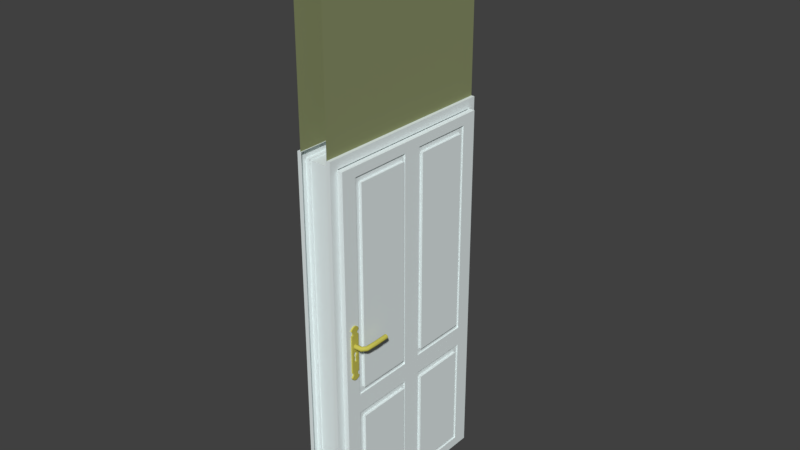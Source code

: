 # Source: mod_Wand_mit_Tuer.blend  (saved by Blender 2.79.0; exported with 4.5.12 LTS)
import bpy
from mathutils import Matrix  # noqa: F401  (used for matrix-valued properties, if any)

bpy.ops.wm.read_factory_settings(use_empty=True)
scene = bpy.context.scene
scene.name = 'Scene'

# ---- collections
col_collection_1 = bpy.data.collections.new('Collection 1'); scene.collection.children.link(col_collection_1)

# ---- materials (node trees are filled in below, after node groups)
mat_material_005 = bpy.data.materials.new('Material.005')
mat_material_005.alpha_threshold = 0.0
mat_material_005.use_transparent_shadow = False
mat_material_005.diffuse_color = (0.2575, 0.2883, 0.141, 1.0)
mat_material_005.roughness = 0.5
mat_material_004 = bpy.data.materials.new('Material.004')
mat_material_004.alpha_threshold = 0.0
mat_material_004.use_transparent_shadow = False
mat_material_004.diffuse_color = (0.7795, 0.855, 0.855, 1.0)
mat_material_004.roughness = 0.5
mat_material_003 = bpy.data.materials.new('Material.003')
mat_material_003.alpha_threshold = 0.0
mat_material_003.use_transparent_shadow = False
mat_material_003.diffuse_color = (0.5705, 0.5318, 0.0972, 1.0)
mat_material_003.roughness = 0.5

# ---- node groups
ng_auto_smooth = bpy.data.node_groups.new('Auto Smooth', 'GeometryNodeTree')
_s = ng_auto_smooth.interface.new_socket(name='Geometry', in_out='OUTPUT', socket_type='NodeSocketGeometry')
_s = ng_auto_smooth.interface.new_socket(name='Geometry', in_out='INPUT', socket_type='NodeSocketGeometry')
_s = ng_auto_smooth.interface.new_socket(name='Angle', in_out='INPUT', socket_type='NodeSocketFloat')
_s.subtype = 'ANGLE'
_s.min_value = 0.0
_s.max_value = 3.142
ng_auto_smooth.is_modifier = True
_N = ng_auto_smooth.nodes; _L = ng_auto_smooth.links
n0 = _N.new('NodeGroupOutput'); n0.name = 'Group Output'; n0.location = (480, -100)
n1 = _N.new('NodeGroupInput'); n1.name = 'Group Input'; n1.location = (-420, -300)
n2 = _N.new('NodeGroupInput'); n2.name = 'Group Input.001'; n2.location = (-60, -100)
n3 = _N.new('GeometryNodeSetShadeSmooth'); n3.name = 'Set Shade Smooth'; n3.location = (120, -100)
n3.domain = 'EDGE'
n4 = _N.new('GeometryNodeSetShadeSmooth'); n4.name = 'Set Shade Smooth.001'; n4.location = (300, -100)
n5 = _N.new('GeometryNodeInputMeshEdgeAngle'); n5.name = 'Edge Angle'; n5.location = (-420, -220)
n6 = _N.new('GeometryNodeInputEdgeSmooth'); n6.name = 'Is Edge Smooth'; n6.location = (-60, -160)
n7 = _N.new('GeometryNodeInputShadeSmooth'); n7.name = 'Is Face Smooth'; n7.location = (-240, -340)
n8 = _N.new('FunctionNodeBooleanMath'); n8.name = 'Boolean Math'; n8.location = (-60, -220)
n9 = _N.new('FunctionNodeCompare'); n9.name = 'Compare'; n9.location = (-240, -180)
n9.operation = 'LESS_EQUAL'
_L.new(n5.outputs[0], n9.inputs[0])
_L.new(n4.outputs[0], n0.inputs[0])
_L.new(n1.outputs[1], n9.inputs[1])
_L.new(n9.outputs[0], n8.inputs[0])
_L.new(n7.outputs[0], n8.inputs[1])
_L.new(n2.outputs[0], n3.inputs[0])
_L.new(n6.outputs[0], n3.inputs[1])
_L.new(n3.outputs[0], n4.inputs[0])
_L.new(n8.outputs[0], n3.inputs[2])
n0.is_active_output = True

# ---- material node trees

# ---- world
world_world = bpy.data.worlds.new('World'); scene.world = world_world
world_world.color = (0.05088, 0.05088, 0.05088)
world_world.use_sun_shadow = False
world_world.sun_shadow_jitter_overblur = 0.0
world_world.cycles.sampling_method = 'MANUAL'

# ---- meshes
me_fensterrahmen_003 = bpy.data.meshes.new('Fensterrahmen.003')
me_fensterrahmen_003.from_pydata([(-0.075, 2.0, -1.431e-05), (-0.075, 2.0, -1.0), (0.075, 2.0, -1.431e-05), (0.075, 2.0, -1.0), (-0.075, 3.0, -9.239e-06), (-0.075, 3.0, -1.0), (0.075, 3.0, -1.0), (0.075, 3.0, -9.239e-06), (0.0925, -3.427e-07, -0.04762), (0.0925, 1.951, -0.04763), (0.0925, -6.854e-06, -0.9524), (0.0925, 1.951, -0.9524), (0.0925, 2.0, -1.431e-05), (0.0925, 2.0, -1.0), (0.0925, -3.411e-13, 1.235e-18), (0.0925, -7.196e-06, -1.0), (0.07246, 1.951, -0.9524), (0.07246, -3.427e-07, -0.04762), (0.07246, -6.854e-06, -0.9524), (0.07246, 1.951, -0.04763), (0.07246, -6.771e-06, -0.941), (0.07246, 1.943, -0.05571), (0.07246, 1.943, -0.9443), (0.07246, -4.249e-07, -0.05905), (-0.0925, -3.427e-07, -0.04762), (-0.0925, 1.951, -0.04763), (-0.0925, -6.854e-06, -0.9524), (-0.0925, 1.951, -0.9524), (-0.0925, 2.0, -1.431e-05), (-0.0925, 2.0, -1.0), (-0.0925, -3.411e-13, 1.235e-18), (-0.0925, -7.196e-06, -1.0), (-0.07246, 1.951, -0.9524), (-0.07246, -3.427e-07, -0.04762), (-0.07246, -6.854e-06, -0.9524), (-0.07246, 1.951, -0.04763), (-0.07246, -6.771e-06, -0.941), (-0.07246, 1.943, -0.05571), (-0.07246, 1.943, -0.9443), (-0.07246, -4.249e-07, -0.05905), (-0.0705, 2.0, -1.431e-05), (-0.0705, 2.0, -1.0), (-0.0705, -3.411e-13, 1.235e-18), (-0.0705, -7.196e-06, -1.0), (0.0705, 2.0, -1.431e-05), (0.0705, 2.0, -1.0), (0.0705, -3.411e-13, 1.235e-18), (0.0705, -7.196e-06, -1.0), (0.1002, 1.76, -0.9868), (0.1059, 1.76, -0.9825), (0.1037, 1.76, -0.9754), (0.09663, 1.76, -0.9754), (0.09445, 1.76, -0.9825), (0.1002, 1.8, -0.9868), (0.1059, 1.8, -0.9825), (0.1037, 1.8, -0.9754), (0.09663, 1.8, -0.9754), (0.09445, 1.8, -0.9825), (0.1002, 0.2153, -0.9868), (0.1059, 0.2153, -0.9825), (0.1037, 0.2153, -0.9754), (0.09663, 0.2153, -0.9754), (0.09445, 0.2153, -0.9825), (0.1002, 0.1753, -0.9868), (0.1059, 0.1753, -0.9825), (0.1037, 0.1753, -0.9754), (0.09663, 0.1753, -0.9754), (0.09445, 0.1753, -0.9825)], [], [(2, 3, 6, 7), (1, 0, 4, 5), (18, 10, 11, 16), (11, 13, 12, 9), (9, 12, 14, 8), (10, 15, 13, 11), (16, 19, 21, 22), (8, 17, 19, 9), (11, 9, 19, 16), (19, 17, 23, 21), (39, 37, 21, 23), (22, 38, 36, 20), (33, 39, 23, 17), (20, 36, 34, 18), (18, 16, 22, 20), (34, 32, 27, 26), (27, 25, 28, 29), (25, 24, 30, 28), (26, 27, 29, 31), (32, 38, 37, 35), (24, 25, 35, 33), (27, 32, 35, 25), (35, 37, 39, 33), (34, 36, 38, 32), (38, 22, 21, 37), (31, 29, 41, 43), (28, 30, 42, 40), (29, 28, 40, 41), (13, 15, 47, 45), (14, 12, 44, 46), (12, 13, 45, 44), (52, 57, 53, 48), (51, 56, 57, 52), (50, 55, 56, 51), (49, 54, 55, 50), (48, 53, 54, 49), (62, 58, 63, 67), (61, 62, 67, 66), (60, 61, 66, 65), (59, 60, 65, 64), (58, 59, 64, 63)])
me_fensterrahmen_003.polygons.foreach_set('use_smooth', [0, 0, 0, 0, 0, 0, 0, 0, 0, 0, 0, 0, 0, 0, 0, 0, 0, 0, 0, 0, 0, 0, 0, 0, 0, 0, 0, 0, 0, 0, 0, 1, 1, 1, 1, 1, 1, 1, 1, 1, 1])
me_fensterrahmen_003.polygons.foreach_set('material_index', [0, 0, 1, 1, 1, 1, 1, 1, 1, 1, 1, 1, 1, 1, 1, 1, 1, 1, 1, 1, 1, 1, 1, 1, 1, 1, 1, 1, 1, 1, 1, 2, 2, 2, 2, 2, 2, 2, 2, 2, 2])
_uv = me_fensterrahmen_003.uv_layers.new(name='UVMap')
_uv.uv.foreach_set('vector', [0.3233, 0.4085, 0.4817, 0.4085, 0.4817, 0.4972, 0.3233, 0.4972, 0.4817, 0.4085, 0.3233, 0.4085, 0.3233, 0.4972, 0.4817, 0.4972, 0.4742, 0.09182, 0.4742, 0.09182, 0.4742, 0.4008, 0.4742, 0.4008, 0.4742, 0.4008, 0.4817, 0.4085, 0.3233, 0.4085, 0.3309, 0.4008, 0.3309, 0.4008, 0.3233, 0.4085, 0.3233, 0.09182, 0.3309, 0.09182, 0.4742, 0.09182, 0.4817, 0.09182, 0.4817, 0.4085, 0.4742, 0.4008, 0.4668, 0.3972, 0.3394, 0.3971, 0.3405, 0.3949, 0.4647, 0.395, 0.3309, 0.09182, 0.3309, 0.09182, 0.3309, 0.4008, 0.3309, 0.4008, 0.4742, 0.4008, 0.3309, 0.4008, 0.3309, 0.4008, 0.4742, 0.4008, 0.3341, 0.3727, 0.3341, 0.09249, 0.3373, 0.09245, 0.3373, 0.3677, 0.3506, 0.09245, 0.3506, 0.3677, 0.3373, 0.3677, 0.3373, 0.09245, 0.4679, 0.3627, 0.4538, 0.3627, 0.4538, 0.09174, 0.4679, 0.09174, 0.3309, 0.09182, 0.3327, 0.09182, 0.3327, 0.09182, 0.3309, 0.09182, 0.4723, 0.09182, 0.4723, 0.09182, 0.4742, 0.09182, 0.4742, 0.09182, 0.4712, 0.0918, 0.4712, 0.3639, 0.4679, 0.3627, 0.4679, 0.09174, 0.4742, 0.09182, 0.4742, 0.4008, 0.4742, 0.4008, 0.4742, 0.09182, 0.4742, 0.4008, 0.3309, 0.4008, 0.3233, 0.4085, 0.4817, 0.4085, 0.3309, 0.4008, 0.3309, 0.09182, 0.3233, 0.09182, 0.3233, 0.4085, 0.4742, 0.09182, 0.4742, 0.4008, 0.4817, 0.4085, 0.4817, 0.09182, 0.4658, 0.3725, 0.4647, 0.3747, 0.3405, 0.3747, 0.3384, 0.3725, 0.3309, 0.09182, 0.3309, 0.4008, 0.3309, 0.4008, 0.3309, 0.09182, 0.4742, 0.4008, 0.4742, 0.4008, 0.3309, 0.4008, 0.3309, 0.4008, 0.3537, 0.3689, 0.3506, 0.3677, 0.3506, 0.09245, 0.3537, 0.09252, 0.4505, 0.09178, 0.4538, 0.09174, 0.4538, 0.3627, 0.4505, 0.3676, 0.4647, 0.3747, 0.4647, 0.395, 0.3405, 0.3949, 0.3405, 0.3747, 0.4817, 0.09182, 0.4817, 0.4085, 0.4817, 0.4085, 0.4817, 0.09182, 0.3233, 0.4085, 0.3233, 0.09182, 0.3233, 0.09182, 0.3233, 0.4085, 0.4817, 0.4085, 0.3233, 0.4085, 0.3233, 0.4085, 0.4817, 0.4085, 0.4817, 0.4085, 0.4817, 0.09182, 0.4817, 0.09182, 0.4817, 0.4085, 0.3233, 0.09182, 0.3233, 0.4085, 0.3233, 0.4085, 0.3233, 0.09182, 0.3233, 0.4085, 0.4817, 0.4085, 0.4817, 0.4085, 0.3233, 0.4085, 0.3787, 0.1779, 0.3787, 0.1333, 0.3867, 0.1333, 0.3867, 0.1779, 0.4108, 0.1779, 0.4108, 0.1333, 0.419, 0.1333, 0.419, 0.1779, 0.403, 0.1779, 0.403, 0.1333, 0.4108, 0.1333, 0.4108, 0.1779, 0.3947, 0.1779, 0.3947, 0.1333, 0.403, 0.1333, 0.403, 0.1779, 0.3867, 0.1779, 0.3867, 0.1333, 0.3947, 0.1333, 0.3947, 0.1779, 0.3787, 0.1332, 0.3867, 0.1332, 0.3867, 0.178, 0.3787, 0.178, 0.4109, 0.1332, 0.4192, 0.1332, 0.4192, 0.178, 0.4109, 0.178, 0.403, 0.1332, 0.4109, 0.1332, 0.4109, 0.178, 0.403, 0.178, 0.3947, 0.1332, 0.403, 0.1332, 0.403, 0.178, 0.3947, 0.178, 0.3867, 0.1332, 0.3947, 0.1332, 0.3947, 0.178, 0.3867, 0.178])
me_fensterrahmen_003.materials.append(mat_material_005)
me_fensterrahmen_003.materials.append(mat_material_004)
me_fensterrahmen_003.materials.append(mat_material_003)
me_fensterrahmen_003.use_remesh_preserve_volume = False
me_fensterrahmen_003.use_remesh_preserve_attributes = False
me_fensterrahmen_003.use_mirror_vertex_groups = False
me_fensterrahmen_003.update()
me_fensterrahmen_004 = bpy.data.meshes.new('Fensterrahmen.004')
me_fensterrahmen_004.from_pydata([(0.0176, 0.08237, 0.9103), (0.0176, 0.08237, 0.8682), (0.0296, 0.08237, 0.9103), (0.0296, 0.08237, 0.8682), (0.0176, 0.08237, 0.9025), (0.0176, 0.08237, 0.876), (0.0296, 0.08237, 0.876), (0.0296, 0.08237, 0.9025), (0.0176, 0.09737, 0.9025), (0.0176, 0.09737, 0.876), (0.0296, 0.09737, 0.876), (0.0296, 0.09737, 0.9025), (0.0176, 0.1174, 0.9092), (0.0176, 0.1174, 0.8694), (0.0296, 0.1174, 0.8694), (0.0296, 0.1174, 0.9092), (0.0176, 0.1074, 0.8661), (0.0296, 0.1074, 0.8661), (0.0176, 0.1074, 0.9124), (0.0296, 0.1074, 0.9124), (0.0176, -0.1176, 0.9103), (0.0176, -0.1176, 0.8682), (0.0296, -0.1176, 0.9103), (0.0296, -0.1176, 0.8682), (0.0176, -0.1176, 0.9025), (0.0176, -0.1176, 0.876), (0.0296, -0.1176, 0.876), (0.0296, -0.1176, 0.9025), (0.0176, -0.1326, 0.9025), (0.0176, -0.1326, 0.876), (0.0296, -0.1326, 0.876), (0.0296, -0.1326, 0.9025), (0.0176, -0.1526, 0.9092), (0.0176, -0.1526, 0.8694), (0.0296, -0.1526, 0.8694), (0.0296, -0.1526, 0.9092), (0.0176, -0.1426, 0.8661), (0.0296, -0.1426, 0.8661), (0.0176, -0.1426, 0.9124), (0.0296, -0.1426, 0.9124), (0.0296, -0.03207, 0.884), (0.0296, -0.008513, 0.8834), (0.0296, -0.008513, 0.8951), (0.0296, -0.03205, 0.8945), (0.0296, -0.04013, 0.8966), (0.0296, -0.04013, 0.882), (0.0296, -0.06251, 0.882), (0.0296, -0.06251, 0.8966), (0.0176, -0.008513, 0.8682), (0.0296, -0.02576, 0.8997), (0.0296, -0.008513, 0.8682), (0.0296, -0.02521, 0.8789), (0.0296, -0.01682, 0.8789), (0.0296, -0.01721, 0.8997), (0.0176, -0.03205, 0.9103), (0.0296, -0.03205, 0.9103), (0.0296, -0.03205, 0.9025), (0.0176, -0.03207, 0.8682), (0.0296, -0.03207, 0.8682), (0.0296, -0.03207, 0.876), (0.0176, -0.02521, 0.8682), (0.0296, -0.02521, 0.8682), (0.0296, -0.02521, 0.876), (0.0296, -0.02576, 0.9103), (0.0296, -0.02576, 0.9025), (0.0176, -0.02576, 0.9103), (0.0296, -0.01721, 0.9103), (0.0296, -0.01721, 0.9025), (0.0176, -0.01721, 0.9103), (0.0176, -0.01682, 0.8682), (0.0296, -0.01682, 0.8682), (0.0296, -0.01682, 0.876), (0.0296, -0.1176, 0.8849), (0.0296, -0.1176, 0.8937), (0.0296, -0.1326, 0.8849), (0.0296, -0.1326, 0.8937), (0.0176, -0.1611, 0.8959), (0.0176, -0.1611, 0.8826), (0.0296, -0.1611, 0.8826), (0.0296, -0.1611, 0.8959), (0.0296, -0.1426, 0.8816), (0.0296, -0.1426, 0.897), (0.0296, 0.08237, 0.8849), (0.0296, 0.08237, 0.8937), (0.0296, 0.09737, 0.8849), (0.0296, 0.09737, 0.8937), (0.0176, 0.1258, 0.8959), (0.0176, 0.1258, 0.8826), (0.0296, 0.1258, 0.8826), (0.0296, 0.1258, 0.8959), (0.0296, 0.1074, 0.8816), (0.0296, 0.1074, 0.897), (0.0296, -0.008513, 0.876), (0.0296, -0.008513, 0.9103), (0.0296, -0.008513, 0.9025), (0.0176, -0.008513, 0.9103), (-0.0176, 0.08237, 0.9103), (-0.0176, 0.08237, 0.8682), (-0.0296, 0.08237, 0.9103), (-0.0296, 0.08237, 0.8682), (-0.0176, 0.08237, 0.9025), (-0.0176, 0.08237, 0.876), (-0.0296, 0.08237, 0.876), (-0.0296, 0.08237, 0.9025), (-0.0176, 0.09737, 0.9025), (-0.0176, 0.09737, 0.876), (-0.0296, 0.09737, 0.876), (-0.0296, 0.09737, 0.9025), (-0.0176, 0.1174, 0.9092), (-0.0176, 0.1174, 0.8694), (-0.0296, 0.1174, 0.8694), (-0.0296, 0.1174, 0.9092), (-0.0176, 0.1074, 0.8661), (-0.0296, 0.1074, 0.8661), (-0.0176, 0.1074, 0.9124), (-0.0296, 0.1074, 0.9124), (-0.0176, -0.1176, 0.9103), (-0.0176, -0.1176, 0.8682), (-0.0296, -0.1176, 0.9103), (-0.0296, -0.1176, 0.8682), (-0.0176, -0.1176, 0.9025), (-0.0176, -0.1176, 0.876), (-0.0296, -0.1176, 0.876), (-0.0296, -0.1176, 0.9025), (-0.0176, -0.1326, 0.9025), (-0.0176, -0.1326, 0.876), (-0.0296, -0.1326, 0.876), (-0.0296, -0.1326, 0.9025), (-0.0176, -0.1526, 0.9092), (-0.0176, -0.1526, 0.8694), (-0.0296, -0.1526, 0.8694), (-0.0296, -0.1526, 0.9092), (-0.0176, -0.1426, 0.8661), (-0.0296, -0.1426, 0.8661), (-0.0176, -0.1426, 0.9124), (-0.0296, -0.1426, 0.9124), (-0.0296, -0.03207, 0.884), (-0.0296, -0.008513, 0.8834), (-0.0296, -0.008513, 0.8951), (-0.0296, -0.03205, 0.8945), (-0.0296, -0.04013, 0.8966), (-0.0296, -0.04013, 0.882), (-0.0296, -0.06251, 0.882), (-0.0296, -0.06251, 0.8966), (-0.0176, -0.008513, 0.8682), (-0.0296, -0.02576, 0.8997), (-0.0296, -0.008513, 0.8682), (-0.0296, -0.02521, 0.8789), (-0.0296, -0.01682, 0.8789), (-0.0296, -0.01721, 0.8997), (-0.0176, -0.03205, 0.9103), (-0.0296, -0.03205, 0.9103), (-0.0296, -0.03205, 0.9025), (-0.0176, -0.03207, 0.8682), (-0.0296, -0.03207, 0.8682), (-0.0296, -0.03207, 0.876), (-0.0176, -0.02521, 0.8682), (-0.0296, -0.02521, 0.8682), (-0.0296, -0.02521, 0.876), (-0.0296, -0.02576, 0.9103), (-0.0296, -0.02576, 0.9025), (-0.0176, -0.02576, 0.9103), (-0.0296, -0.01721, 0.9103), (-0.0296, -0.01721, 0.9025), (-0.0176, -0.01721, 0.9103), (-0.0176, -0.01682, 0.8682), (-0.0296, -0.01682, 0.8682), (-0.0296, -0.01682, 0.876), (-0.0296, -0.1176, 0.8849), (-0.0296, -0.1176, 0.8937), (-0.0296, -0.1326, 0.8849), (-0.0296, -0.1326, 0.8937), (-0.0176, -0.1611, 0.8959), (-0.0176, -0.1611, 0.8826), (-0.0296, -0.1611, 0.8826), (-0.0296, -0.1611, 0.8959), (-0.0296, -0.1426, 0.8816), (-0.0296, -0.1426, 0.897), (-0.0296, 0.08237, 0.8849), (-0.0296, 0.08237, 0.8937), (-0.0296, 0.09737, 0.8849), (-0.0296, 0.09737, 0.8937), (-0.0176, 0.1258, 0.8959), (-0.0176, 0.1258, 0.8826), (-0.0296, 0.1258, 0.8826), (-0.0296, 0.1258, 0.8959), (-0.0296, 0.1074, 0.8816), (-0.0296, 0.1074, 0.897), (-0.0296, -0.008513, 0.876), (-0.0296, -0.008513, 0.9103), (-0.0296, -0.008513, 0.9025), (-0.0176, -0.008513, 0.9103), (0.02034, -0.03207, 0.884), (0.02034, -0.008513, 0.8834), (0.02034, -0.008513, 0.8951), (0.02034, -0.03205, 0.8945), (0.02034, -0.04013, 0.8966), (0.02034, -0.04013, 0.882), (0.02034, -0.06251, 0.882), (0.02034, -0.06251, 0.8966), (0.02034, -0.02576, 0.8997), (0.02034, -0.02521, 0.8789), (0.02034, -0.01682, 0.8789), (0.02034, -0.01721, 0.8997), (-0.02102, -0.03207, 0.884), (-0.02102, -0.008513, 0.8834), (-0.02102, -0.008513, 0.8951), (-0.02102, -0.03205, 0.8945), (-0.02102, -0.04013, 0.8966), (-0.02102, -0.04013, 0.882), (-0.02102, -0.06251, 0.882), (-0.02102, -0.06251, 0.8966), (-0.02102, -0.02576, 0.8997), (-0.02102, -0.02521, 0.8789), (-0.02102, -0.01682, 0.8789), (-0.02102, -0.01721, 0.8997), (-0.006889, -1.014, 0.9329), (-0.006889, 0.894, 0.9329), (-0.006889, -1.014, 0.02421), (-0.006889, 0.8939, 0.02421), (0.02196, -1.02, 0.9393), (0.02196, 0.9, 0.9393), (0.02196, -1.02, 0.01785), (0.02196, 0.9, 0.01784), (-0.006889, -1.02, 0.01785), (-0.006889, -1.02, 0.9393), (-0.006889, 0.9, 0.9393), (-0.006889, 0.9, 0.01784), (-0.02204, -1.014, 0.02421), (-0.02204, -1.014, 0.9329), (-0.02204, 0.894, 0.9329), (-0.02204, 0.8939, 0.02421), (-0.006889, -1.02, 0.4786), (-0.006889, 0.9, 0.4785), (0.02196, -1.02, 0.4786), (0.02196, 0.9, 0.4785), (-0.006889, -1.014, 0.4786), (-0.006889, 0.894, 0.4785), (-0.02204, -1.014, 0.4786), (-0.02204, 0.894, 0.4785), (-0.006889, -0.3186, 0.9393), (-0.006889, -0.3186, 0.01784), (0.02196, -0.3186, 0.01784), (0.02196, -0.3186, 0.9393), (-0.006889, -0.3186, 0.9329), (-0.006889, -0.3186, 0.02421), (-0.02204, -0.3186, 0.9329), (-0.02204, -0.3186, 0.02421), (-0.02204, -0.3186, 0.4786), (0.02196, -0.3186, 0.4786), (0.02196, -0.2671, 0.5281), (0.02196, 0.8485, 0.5281), (0.02196, 0.8485, 0.8571), (0.02196, -0.2671, 0.8571), (-0.02204, -0.2671, 0.4293), (-0.02204, 0.8425, 0.4293), (-0.02204, 0.8425, 0.1058), (-0.02204, -0.2671, 0.1058), (-0.02204, -0.2671, 0.8513), (-0.02204, 0.8425, 0.8513), (-0.02204, 0.8425, 0.5278), (-0.02204, -0.2671, 0.5278), (0.02196, -0.2671, 0.09998), (0.02196, 0.8485, 0.09998), (0.02196, 0.8485, 0.429), (0.02196, -0.2671, 0.429), (0.02196, -0.969, 0.09998), (0.02196, -0.3696, 0.09998), (0.02196, -0.3696, 0.429), (0.02196, -0.969, 0.429), (-0.02204, -0.963, 0.8513), (-0.02204, -0.3696, 0.8513), (-0.02204, -0.3696, 0.5278), (-0.02204, -0.963, 0.5278), (-0.02204, -0.963, 0.4293), (-0.02204, -0.3696, 0.4293), (-0.02204, -0.3696, 0.1058), (-0.02204, -0.963, 0.1058), (0.02196, -0.969, 0.5281), (0.02196, -0.3696, 0.5281), (0.02196, -0.3696, 0.8571), (0.02196, -0.969, 0.8571), (0.01476, 0.8167, 0.545), (0.01476, -0.2353, 0.545), (0.01476, -0.2353, 0.8291), (0.01476, 0.8167, 0.8291), (-0.01484, 0.8107, 0.4124), (-0.01484, -0.2353, 0.4124), (-0.01484, -0.2353, 0.1339), (-0.01484, 0.8107, 0.1339), (-0.01484, -0.2353, 0.8232), (-0.01484, 0.8107, 0.8232), (-0.01484, -0.2353, 0.5447), (-0.01484, 0.8107, 0.5447), (0.01476, 0.8167, 0.128), (0.01476, -0.2353, 0.128), (0.01476, -0.2353, 0.4121), (0.01476, 0.8167, 0.4121), (0.01476, -0.4014, 0.128), (0.01476, -0.9372, 0.128), (0.01476, -0.9372, 0.4121), (0.01476, -0.4014, 0.4121), (-0.01484, -0.9312, 0.8232), (-0.01484, -0.4014, 0.8232), (-0.01484, -0.9312, 0.5447), (-0.01484, -0.4014, 0.5447), (-0.01484, -0.4014, 0.4124), (-0.01484, -0.9312, 0.4124), (-0.01484, -0.9312, 0.1339), (-0.01484, -0.4014, 0.1339), (0.01476, -0.4014, 0.545), (0.01476, -0.9372, 0.545), (0.01476, -0.9372, 0.8291), (0.01476, -0.4014, 0.8291), (0.01476, 0.8485, 0.5281), (0.01476, -0.2671, 0.5281), (0.01476, -0.2671, 0.8571), (0.01476, 0.8485, 0.8571), (-0.01484, 0.8425, 0.4293), (-0.01484, -0.2671, 0.4293), (-0.01484, -0.2671, 0.1058), (-0.01484, 0.8425, 0.1058), (-0.01484, -0.2671, 0.8513), (-0.01484, 0.8425, 0.8513), (-0.01484, -0.2671, 0.5278), (-0.01484, 0.8425, 0.5278), (0.01476, 0.8485, 0.09998), (0.01476, -0.2671, 0.09998), (0.01476, -0.2671, 0.429), (0.01476, 0.8485, 0.429), (0.01476, -0.3696, 0.09998), (0.01476, -0.969, 0.09998), (0.01476, -0.969, 0.429), (0.01476, -0.3696, 0.429), (-0.01484, -0.963, 0.8513), (-0.01484, -0.3696, 0.8513), (-0.01484, -0.963, 0.5278), (-0.01484, -0.3696, 0.5278), (-0.01484, -0.3696, 0.4293), (-0.01484, -0.963, 0.4293), (-0.01484, -0.963, 0.1058), (-0.01484, -0.3696, 0.1058), (0.01476, -0.3696, 0.5281), (0.01476, -0.969, 0.5281), (0.01476, -0.969, 0.8571), (0.01476, -0.3696, 0.8571), (0.02936, 0.8167, 0.545), (0.02936, -0.2353, 0.545), (0.02936, -0.2353, 0.8291), (0.02936, 0.8167, 0.8291), (-0.02944, 0.8107, 0.4124), (-0.02944, -0.2353, 0.4124), (-0.02944, -0.2353, 0.1339), (-0.02944, 0.8107, 0.1339), (-0.02944, -0.2353, 0.8232), (-0.02944, 0.8107, 0.8232), (-0.02944, -0.2353, 0.5447), (-0.02944, 0.8107, 0.5447), (0.02936, 0.8167, 0.128), (0.02936, -0.2353, 0.128), (0.02936, -0.2353, 0.4121), (0.02936, 0.8167, 0.4121), (0.02936, -0.4014, 0.128), (0.02936, -0.9372, 0.128), (0.02936, -0.9372, 0.4121), (0.02936, -0.4014, 0.4121), (-0.02944, -0.9312, 0.8232), (-0.02944, -0.4014, 0.8232), (-0.02944, -0.9312, 0.5447), (-0.02944, -0.4014, 0.5447), (-0.02944, -0.4014, 0.4124), (-0.02944, -0.9312, 0.4124), (-0.02944, -0.9312, 0.1339), (-0.02944, -0.4014, 0.1339), (0.02936, -0.4014, 0.545), (0.02936, -0.9372, 0.545), (0.02936, -0.9372, 0.8291), (0.02936, -0.4014, 0.8291), (7.451e-09, 0.7524, -0.005715), (0.005706, 0.7524, -0.001351), (0.003527, 0.7524, 0.00571), (-0.003527, 0.7524, 0.00571), (-0.005706, 0.7524, -0.001351), (7.451e-09, 0.7924, -0.005715), (0.005706, 0.7924, -0.001351), (0.003527, 0.7924, 0.00571), (-0.003527, 0.7924, 0.00571), (-0.005706, 0.7924, -0.001351), (1.49e-08, 0.7751, -0.001311), (0.00288, 0.773, -0.001311), (0.00178, 0.7696, -0.001311), (-0.00178, 0.7696, -0.001311), (-0.00288, 0.773, -0.001311), (1.49e-08, 0.7751, 0.01994), (0.00288, 0.773, 0.01994), (0.00178, 0.7696, 0.01994), (-0.00178, 0.7696, 0.01994), (-0.00288, 0.773, 0.01994), (-1.49e-08, -0.7924, -0.00571), (0.005706, -0.7924, -0.001346), (0.003527, -0.7924, 0.005715), (-0.003527, -0.7924, 0.005715), (-0.005706, -0.7924, -0.001346), (-1.49e-08, -0.8324, -0.00571), (0.005706, -0.8324, -0.001346), (0.003527, -0.8324, 0.005715), (-0.003527, -0.8324, 0.005715), (-0.005706, -0.8324, -0.001346), (-7.451e-09, -0.8151, -0.001306), (0.00288, -0.813, -0.001306), (0.00178, -0.8096, -0.001306), (-0.00178, -0.8096, -0.001306), (-0.00288, -0.813, -0.001306), (-7.451e-09, -0.8151, 0.01994), (0.00288, -0.813, 0.01994), (0.00178, -0.8096, 0.01994), (-0.00178, -0.8096, 0.01994), (-0.00288, -0.813, 0.01994)], [], [(58, 23, 21, 57), (55, 22, 27, 56), (7, 4, 0, 2), (3, 1, 5, 6), (4, 7, 11, 8), (54, 20, 22, 55), (59, 26, 23, 58), (17, 16, 13, 14), (82, 6, 10, 84), (6, 5, 9, 10), (89, 86, 12, 15), (18, 19, 15, 12), (90, 17, 14, 88), (84, 10, 17, 90), (8, 11, 19, 18), (10, 9, 16, 17), (27, 22, 20, 24), (23, 26, 25, 21), (24, 28, 31, 27), (37, 34, 33, 36), (72, 74, 30, 26), (26, 30, 29, 25), (79, 35, 32, 76), (38, 32, 35, 39), (80, 78, 34, 37), (74, 80, 37, 30), (28, 38, 39, 31), (30, 37, 36, 29), (43, 56, 27, 73, 47, 44), (53, 42, 94, 67), (65, 54, 55, 63), (63, 55, 56, 64), (62, 59, 58, 61), (61, 58, 57, 60), (70, 61, 60, 69), (71, 62, 61, 70), (66, 63, 64, 67), (68, 65, 63, 66), (95, 68, 66, 93), (93, 66, 67, 94), (92, 71, 70, 50), (50, 70, 69, 48), (46, 72, 26, 59, 40, 45), (40, 59, 62, 51), (51, 62, 71, 52), (49, 64, 56, 43), (67, 64, 49, 53), (92, 6, 82, 41), (31, 39, 81, 75), (75, 81, 80, 74), (39, 35, 79, 81), (81, 79, 78, 80), (34, 78, 77, 33), (78, 79, 76, 77), (27, 31, 75, 73), (73, 75, 74, 72), (11, 85, 91, 19), (85, 84, 90, 91), (19, 91, 89, 15), (91, 90, 88, 89), (14, 13, 87, 88), (88, 87, 86, 89), (7, 83, 85, 11), (83, 82, 84, 85), (3, 50, 48, 1), (6, 92, 50, 3), (2, 93, 94, 7), (0, 95, 93, 2), (42, 83, 7, 94), (41, 82, 83, 42), (47, 73, 72, 46), (52, 71, 92, 41), (154, 153, 117, 119), (151, 152, 123, 118), (103, 98, 96, 100), (99, 102, 101, 97), (100, 104, 107, 103), (150, 151, 118, 116), (155, 154, 119, 122), (113, 110, 109, 112), (178, 180, 106, 102), (102, 106, 105, 101), (185, 111, 108, 182), (114, 108, 111, 115), (186, 184, 110, 113), (180, 186, 113, 106), (104, 114, 115, 107), (106, 113, 112, 105), (123, 120, 116, 118), (119, 117, 121, 122), (120, 123, 127, 124), (133, 132, 129, 130), (168, 122, 126, 170), (122, 121, 125, 126), (175, 172, 128, 131), (134, 135, 131, 128), (176, 133, 130, 174), (170, 126, 133, 176), (124, 127, 135, 134), (126, 125, 132, 133), (139, 140, 143, 169, 123, 152), (149, 163, 190, 138), (161, 159, 151, 150), (159, 160, 152, 151), (158, 157, 154, 155), (157, 156, 153, 154), (166, 165, 156, 157), (167, 166, 157, 158), (162, 163, 160, 159), (164, 162, 159, 161), (191, 189, 162, 164), (189, 190, 163, 162), (188, 146, 166, 167), (146, 144, 165, 166), (142, 141, 136, 155, 122, 168), (136, 147, 158, 155), (147, 148, 167, 158), (145, 139, 152, 160), (163, 149, 145, 160), (188, 137, 178, 102), (127, 171, 177, 135), (171, 170, 176, 177), (135, 177, 175, 131), (177, 176, 174, 175), (130, 129, 173, 174), (174, 173, 172, 175), (123, 169, 171, 127), (169, 168, 170, 171), (107, 115, 187, 181), (181, 187, 186, 180), (115, 111, 185, 187), (187, 185, 184, 186), (110, 184, 183, 109), (184, 185, 182, 183), (103, 107, 181, 179), (179, 181, 180, 178), (99, 97, 144, 146), (102, 99, 146, 188), (98, 103, 190, 189), (96, 98, 189, 191), (138, 190, 103, 179), (137, 138, 179, 178), (143, 142, 168, 169), (148, 137, 188, 167), (47, 46, 198, 199), (51, 52, 202, 201), (42, 53, 203, 194), (40, 51, 201, 192), (49, 43, 195, 200), (45, 40, 192, 197), (53, 49, 200, 203), (41, 42, 194, 193), (46, 45, 197, 198), (52, 41, 193, 202), (43, 44, 196, 195), (44, 47, 199, 196), (138, 137, 205, 206), (141, 142, 210, 209), (137, 148, 214, 205), (140, 139, 207, 208), (143, 140, 208, 211), (142, 143, 211, 210), (148, 147, 213, 214), (149, 138, 206, 215), (147, 136, 204, 213), (139, 145, 212, 207), (136, 141, 209, 204), (145, 149, 215, 212), (237, 219, 231, 239), (241, 227, 223, 242), (255, 256, 321, 318), (243, 221, 226, 240), (232, 234, 220, 225), (235, 233, 226, 221), (236, 218, 224, 232), (244, 216, 225, 240), (237, 217, 226, 233), (245, 219, 227, 241), (275, 276, 341, 338), (236, 216, 229, 238), (245, 218, 228, 247), (244, 217, 230, 246), (218, 236, 238, 228), (257, 254, 319, 320), (219, 237, 233, 227), (216, 236, 232, 225), (223, 227, 233, 235), (224, 222, 234, 232), (277, 274, 339, 340), (217, 237, 239, 230), (268, 269, 332, 333), (254, 255, 318, 319), (216, 244, 246, 229), (219, 245, 247, 231), (274, 275, 338, 339), (218, 245, 241, 224), (217, 244, 240, 226), (220, 243, 240, 225), (267, 268, 333, 330), (224, 241, 242, 222), (249, 235, 251, 250), (235, 221, 252, 251), (221, 243, 253, 252), (243, 249, 250, 253), (248, 239, 255, 254), (239, 231, 256, 255), (231, 247, 257, 256), (247, 248, 254, 257), (246, 230, 259, 258), (230, 239, 260, 259), (239, 248, 261, 260), (248, 246, 258, 261), (242, 223, 263, 262), (223, 235, 264, 263), (235, 249, 265, 264), (249, 242, 262, 265), (222, 242, 267, 266), (242, 249, 268, 267), (249, 234, 269, 268), (234, 222, 266, 269), (229, 246, 271, 270), (246, 248, 272, 271), (248, 238, 273, 272), (238, 229, 270, 273), (238, 248, 275, 274), (248, 247, 276, 275), (247, 228, 277, 276), (228, 238, 274, 277), (234, 249, 279, 278), (249, 243, 280, 279), (243, 220, 281, 280), (220, 234, 278, 281), (283, 282, 346, 347), (296, 295, 359, 360), (306, 309, 373, 370), (295, 294, 358, 359), (308, 307, 371, 372), (293, 292, 356, 357), (307, 306, 370, 371), (291, 293, 357, 355), (262, 263, 326, 327), (276, 277, 340, 341), (256, 257, 320, 321), (265, 262, 327, 328), (263, 264, 329, 326), (270, 271, 335, 334), (250, 251, 314, 315), (264, 265, 328, 329), (273, 270, 334, 336), (253, 250, 315, 316), (271, 272, 337, 335), (251, 252, 317, 314), (278, 279, 342, 343), (258, 259, 323, 322), (272, 273, 336, 337), (252, 253, 316, 317), (281, 278, 343, 344), (261, 258, 322, 324), (279, 280, 345, 342), (259, 260, 325, 323), (266, 267, 330, 331), (280, 281, 344, 345), (260, 261, 324, 325), (269, 266, 331, 332), (282, 283, 315, 314), (283, 284, 316, 315), (285, 282, 314, 317), (284, 285, 317, 316), (286, 287, 319, 318), (287, 288, 320, 319), (289, 286, 318, 321), (288, 289, 321, 320), (291, 290, 322, 323), (290, 292, 324, 322), (293, 291, 323, 325), (292, 293, 325, 324), (294, 295, 327, 326), (295, 296, 328, 327), (297, 294, 326, 329), (296, 297, 329, 328), (298, 299, 331, 330), (299, 300, 332, 331), (301, 298, 330, 333), (300, 301, 333, 332), (303, 302, 334, 335), (302, 304, 336, 334), (305, 303, 335, 337), (304, 305, 337, 336), (306, 307, 339, 338), (307, 308, 340, 339), (309, 306, 338, 341), (308, 309, 341, 340), (310, 311, 343, 342), (311, 312, 344, 343), (313, 310, 342, 345), (312, 313, 345, 344), (347, 346, 349, 348), (351, 350, 353, 352), (354, 355, 357, 356), (359, 358, 361, 360), (363, 362, 365, 364), (366, 367, 369, 368), (371, 370, 373, 372), (375, 374, 377, 376), (309, 308, 372, 373), (294, 297, 361, 358), (284, 283, 347, 348), (311, 310, 374, 375), (297, 296, 360, 361), (282, 285, 349, 346), (312, 311, 375, 376), (299, 298, 362, 363), (285, 284, 348, 349), (310, 313, 377, 374), (300, 299, 363, 364), (287, 286, 350, 351), (313, 312, 376, 377), (298, 301, 365, 362), (288, 287, 351, 352), (301, 300, 364, 365), (286, 289, 353, 350), (302, 303, 367, 366), (289, 288, 352, 353), (304, 302, 366, 368), (290, 291, 355, 354), (303, 305, 369, 367), (292, 290, 354, 356), (305, 304, 368, 369), (387, 386, 385, 384, 383), (382, 387, 383, 378), (381, 386, 387, 382), (380, 385, 386, 381), (379, 384, 385, 380), (378, 383, 384, 379), (392, 397, 393, 388), (391, 396, 397, 392), (390, 395, 396, 391), (389, 394, 395, 390), (388, 393, 394, 389), (402, 398, 403, 407), (401, 402, 407, 406), (400, 401, 406, 405), (399, 400, 405, 404), (398, 399, 404, 403), (412, 408, 413, 417), (411, 412, 417, 416), (410, 411, 416, 415), (409, 410, 415, 414), (408, 409, 414, 413), (398, 402, 401, 400, 399)])
me_fensterrahmen_004.polygons.foreach_set('use_smooth', [1, 1, 1, 1, 1, 1, 1, 1, 1, 1, 1, 1, 1, 1, 1, 1, 1, 1, 1, 1, 1, 1, 1, 1, 1, 1, 1, 1, 1, 1, 1, 1, 1, 1, 1, 1, 1, 1, 1, 1, 1, 1, 1, 1, 1, 1, 1, 1, 1, 1, 1, 1, 1, 1, 1, 1, 1, 1, 1, 1, 1, 1, 1, 1, 1, 1, 1, 1, 1, 1, 1, 1, 1, 1, 1, 1, 1, 1, 1, 1, 1, 1, 1, 1, 1, 1, 1, 1, 1, 1, 1, 1, 1, 1, 1, 1, 1, 1, 1, 1, 1, 1, 1, 1, 1, 1, 1, 1, 1, 1, 1, 1, 1, 1, 1, 1, 1, 1, 1, 1, 1, 1, 1, 1, 1, 1, 1, 1, 1, 1, 1, 1, 1, 1, 1, 1, 1, 1, 1, 1, 1, 1, 1, 1, 1, 1, 1, 1, 1, 1, 1, 1, 1, 1, 1, 1, 1, 1, 1, 1, 1, 1, 1, 1, 1, 1, 1, 1, 0, 0, 0, 0, 0, 0, 0, 0, 0, 0, 0, 0, 0, 0, 0, 0, 0, 0, 0, 0, 0, 0, 0, 0, 0, 0, 0, 0, 0, 0, 0, 0, 0, 0, 0, 0, 0, 0, 0, 0, 0, 0, 0, 0, 0, 0, 0, 0, 0, 0, 0, 0, 0, 0, 0, 0, 0, 0, 0, 0, 0, 0, 0, 0, 0, 0, 0, 0, 0, 0, 0, 0, 0, 0, 0, 0, 0, 0, 0, 0, 0, 0, 0, 0, 0, 0, 0, 0, 0, 0, 0, 0, 0, 0, 0, 0, 0, 0, 0, 0, 0, 0, 0, 0, 0, 0, 0, 0, 0, 0, 0, 0, 0, 0, 0, 0, 0, 0, 0, 0, 0, 0, 0, 0, 0, 0, 0, 0, 0, 0, 0, 0, 0, 0, 0, 0, 0, 0, 0, 0, 0, 0, 0, 0, 0, 0, 0, 0, 0, 0, 0, 0, 0, 0, 0, 0, 0, 0, 0, 0, 1, 1, 1, 1, 1, 1, 1, 1, 1, 1, 1, 1, 1, 1, 1, 1, 1, 1, 1, 1, 1, 1])
me_fensterrahmen_004.polygons.foreach_set('material_index', [2, 2, 2, 2, 2, 2, 2, 2, 2, 2, 2, 2, 2, 2, 2, 2, 2, 2, 2, 2, 2, 2, 2, 2, 2, 2, 2, 2, 2, 2, 2, 2, 2, 2, 2, 2, 2, 2, 2, 2, 2, 2, 2, 2, 2, 2, 2, 2, 2, 2, 2, 2, 2, 2, 2, 2, 2, 2, 2, 2, 2, 2, 2, 2, 2, 2, 2, 2, 2, 2, 2, 2, 2, 2, 2, 2, 2, 2, 2, 2, 2, 2, 2, 2, 2, 2, 2, 2, 2, 2, 2, 2, 2, 2, 2, 2, 2, 2, 2, 2, 2, 2, 2, 2, 2, 2, 2, 2, 2, 2, 2, 2, 2, 2, 2, 2, 2, 2, 2, 2, 2, 2, 2, 2, 2, 2, 2, 2, 2, 2, 2, 2, 2, 2, 2, 2, 2, 2, 2, 2, 2, 2, 2, 2, 2, 2, 2, 2, 2, 2, 2, 2, 2, 2, 2, 2, 2, 2, 2, 2, 2, 2, 2, 2, 2, 2, 2, 2, 1, 1, 1, 1, 1, 1, 1, 1, 1, 1, 1, 1, 1, 1, 1, 1, 1, 1, 1, 1, 1, 1, 1, 1, 1, 1, 1, 1, 1, 1, 1, 1, 1, 1, 1, 1, 1, 1, 1, 1, 1, 1, 1, 1, 1, 1, 1, 1, 1, 1, 1, 1, 1, 1, 1, 1, 1, 1, 1, 1, 1, 1, 1, 1, 1, 1, 1, 1, 1, 1, 1, 1, 1, 1, 1, 1, 1, 1, 1, 1, 1, 1, 1, 1, 1, 1, 1, 1, 1, 1, 1, 1, 1, 1, 1, 1, 1, 1, 1, 1, 1, 1, 1, 1, 1, 1, 1, 1, 1, 1, 1, 1, 1, 1, 1, 1, 1, 1, 1, 1, 1, 1, 1, 1, 1, 1, 1, 1, 1, 1, 1, 1, 1, 1, 1, 1, 1, 1, 1, 1, 1, 1, 1, 1, 1, 1, 1, 1, 1, 1, 1, 1, 1, 1, 1, 1, 1, 1, 1, 1, 2, 2, 2, 2, 2, 2, 2, 2, 2, 2, 2, 2, 2, 2, 2, 2, 2, 2, 2, 2, 2, 2])
_uv = me_fensterrahmen_004.uv_layers.new(name='UVMap')
_uv.uv.foreach_set('vector', [0.0341, 0.2875, 0.0341, 0.2481, 0.0341, 0.2481, 0.0341, 0.2875, 0.01469, 0.2875, 0.01469, 0.2481, 0.01828, 0.2481, 0.01828, 0.2875, 0.01828, 0.3403, 0.01828, 0.3403, 0.01469, 0.3403, 0.01469, 0.3403, 0.0341, 0.3403, 0.0341, 0.3403, 0.03051, 0.3403, 0.03051, 0.3403, 0.01828, 0.3403, 0.01828, 0.3403, 0.01828, 0.3472, 0.01828, 0.3472, 0.01469, 0.2875, 0.01469, 0.2481, 0.01469, 0.2481, 0.01469, 0.2875, 0.03051, 0.2875, 0.03051, 0.2481, 0.0341, 0.2481, 0.0341, 0.2875, 0.03507, 0.3518, 0.03507, 0.3518, 0.03356, 0.3564, 0.03356, 0.3564, 0.02643, 0.3403, 0.03051, 0.3403, 0.03051, 0.3472, 0.02643, 0.3472, 0.03051, 0.3403, 0.03051, 0.3403, 0.03051, 0.3472, 0.03051, 0.3472, 0.02134, 0.3603, 0.02134, 0.3603, 0.01522, 0.3564, 0.01522, 0.3564, 0.01372, 0.3518, 0.01372, 0.3518, 0.01522, 0.3564, 0.01522, 0.3564, 0.02795, 0.3518, 0.03507, 0.3518, 0.03356, 0.3564, 0.02745, 0.3603, 0.02643, 0.3472, 0.03051, 0.3472, 0.03507, 0.3518, 0.02795, 0.3518, 0.01828, 0.3472, 0.01828, 0.3472, 0.01372, 0.3518, 0.01372, 0.3518, 0.03051, 0.3472, 0.03051, 0.3472, 0.03507, 0.3518, 0.03507, 0.3518, 0.01828, 0.2481, 0.01469, 0.2481, 0.01469, 0.2481, 0.01828, 0.2481, 0.0341, 0.2481, 0.03051, 0.2481, 0.03051, 0.2481, 0.0341, 0.2481, 0.01828, 0.2481, 0.01828, 0.2412, 0.01828, 0.2412, 0.01828, 0.2481, 0.03507, 0.2365, 0.03356, 0.2319, 0.03356, 0.2319, 0.03507, 0.2365, 0.02643, 0.2481, 0.02643, 0.2412, 0.03051, 0.2412, 0.03051, 0.2481, 0.03051, 0.2481, 0.03051, 0.2412, 0.03051, 0.2412, 0.03051, 0.2481, 0.02134, 0.228, 0.01522, 0.2319, 0.01522, 0.2319, 0.02134, 0.228, 0.01372, 0.2365, 0.01522, 0.2319, 0.01522, 0.2319, 0.01372, 0.2365, 0.02795, 0.2365, 0.02745, 0.228, 0.03356, 0.2319, 0.03507, 0.2365, 0.02643, 0.2412, 0.02795, 0.2365, 0.03507, 0.2365, 0.03051, 0.2412, 0.01828, 0.2412, 0.01372, 0.2365, 0.01372, 0.2365, 0.01828, 0.2412, 0.03051, 0.2412, 0.03507, 0.2365, 0.03507, 0.2365, 0.03051, 0.2412, 0.02198, 0.2875, 0.01828, 0.2875, 0.01828, 0.2481, 0.02235, 0.2481, 0.02102, 0.2735, 0.02102, 0.2838, 0.01959, 0.2944, 0.0217, 0.2984, 0.01828, 0.2984, 0.01828, 0.2944, 0.01469, 0.2904, 0.01469, 0.2875, 0.01469, 0.2875, 0.01469, 0.2904, 0.01469, 0.2904, 0.01469, 0.2875, 0.01828, 0.2875, 0.01828, 0.2904, 0.03051, 0.2907, 0.03051, 0.2875, 0.0341, 0.2875, 0.0341, 0.2907, 0.0341, 0.2907, 0.0341, 0.2875, 0.0341, 0.2875, 0.0341, 0.2907, 0.0341, 0.2945, 0.0341, 0.2907, 0.0341, 0.2907, 0.0341, 0.2945, 0.03051, 0.2945, 0.03051, 0.2907, 0.0341, 0.2907, 0.0341, 0.2945, 0.01469, 0.2944, 0.01469, 0.2904, 0.01828, 0.2904, 0.01828, 0.2944, 0.01469, 0.2944, 0.01469, 0.2904, 0.01469, 0.2904, 0.01469, 0.2944, 0.01469, 0.2984, 0.01469, 0.2944, 0.01469, 0.2944, 0.01469, 0.2984, 0.01469, 0.2984, 0.01469, 0.2944, 0.01828, 0.2944, 0.01828, 0.2984, 0.03051, 0.2984, 0.03051, 0.2945, 0.0341, 0.2945, 0.0341, 0.2984, 0.0341, 0.2984, 0.0341, 0.2945, 0.0341, 0.2945, 0.0341, 0.2984, 0.02777, 0.2735, 0.02643, 0.2481, 0.03051, 0.2481, 0.03051, 0.2875, 0.02681, 0.2875, 0.02777, 0.2838, 0.02681, 0.2875, 0.03051, 0.2875, 0.03051, 0.2907, 0.0292, 0.2907, 0.0292, 0.2907, 0.03051, 0.2907, 0.03051, 0.2945, 0.0292, 0.2945, 0.01959, 0.2904, 0.01828, 0.2904, 0.01828, 0.2875, 0.02198, 0.2875, 0.01828, 0.2944, 0.01828, 0.2904, 0.01959, 0.2904, 0.01959, 0.2944, 0.03051, 0.2984, 0.03051, 0.3403, 0.02643, 0.3403, 0.02709, 0.2984, 0.01828, 0.2412, 0.01372, 0.2365, 0.02083, 0.2365, 0.02235, 0.2412, 0.02235, 0.2412, 0.02083, 0.2365, 0.02795, 0.2365, 0.02643, 0.2412, 0.01372, 0.2365, 0.01522, 0.2319, 0.02134, 0.228, 0.02083, 0.2365, 0.02083, 0.2365, 0.02134, 0.228, 0.02745, 0.228, 0.02795, 0.2365, 0.03356, 0.2319, 0.02745, 0.228, 0.02745, 0.228, 0.03356, 0.2319, 0.02745, 0.228, 0.02134, 0.228, 0.02134, 0.228, 0.02745, 0.228, 0.01828, 0.2481, 0.01828, 0.2412, 0.02235, 0.2412, 0.02235, 0.2481, 0.02235, 0.2481, 0.02235, 0.2412, 0.02643, 0.2412, 0.02643, 0.2481, 0.01828, 0.3472, 0.02236, 0.3472, 0.02084, 0.3518, 0.01372, 0.3518, 0.02236, 0.3472, 0.02643, 0.3472, 0.02795, 0.3518, 0.02084, 0.3518, 0.01372, 0.3518, 0.02084, 0.3518, 0.02134, 0.3603, 0.01522, 0.3564, 0.02084, 0.3518, 0.02795, 0.3518, 0.02745, 0.3603, 0.02134, 0.3603, 0.03356, 0.3564, 0.03356, 0.3564, 0.02745, 0.3603, 0.02745, 0.3603, 0.02745, 0.3603, 0.02745, 0.3603, 0.02134, 0.3603, 0.02134, 0.3603, 0.01828, 0.3403, 0.02236, 0.3403, 0.02236, 0.3472, 0.01828, 0.3472, 0.02236, 0.3403, 0.02643, 0.3403, 0.02643, 0.3472, 0.02236, 0.3472, 0.0341, 0.3403, 0.0341, 0.2984, 0.0341, 0.2984, 0.0341, 0.3403, 0.03051, 0.3403, 0.03051, 0.2984, 0.0341, 0.2984, 0.0341, 0.3403, 0.01469, 0.3403, 0.01469, 0.2984, 0.01828, 0.2984, 0.01828, 0.3403, 0.01469, 0.3403, 0.01469, 0.2984, 0.01469, 0.2984, 0.01469, 0.3403, 0.0217, 0.2984, 0.02236, 0.3403, 0.01828, 0.3403, 0.01828, 0.2984, 0.02709, 0.2984, 0.02643, 0.3403, 0.02236, 0.3403, 0.0217, 0.2984, 0.02102, 0.2735, 0.02235, 0.2481, 0.02643, 0.2481, 0.02777, 0.2735, 0.0292, 0.2945, 0.03051, 0.2945, 0.03051, 0.2984, 0.02709, 0.2984, 0.0341, 0.2875, 0.0341, 0.2875, 0.0341, 0.2481, 0.0341, 0.2481, 0.01469, 0.2875, 0.01828, 0.2875, 0.01828, 0.2481, 0.01469, 0.2481, 0.01828, 0.3403, 0.01469, 0.3403, 0.01469, 0.3403, 0.01828, 0.3403, 0.0341, 0.3403, 0.03051, 0.3403, 0.03051, 0.3403, 0.0341, 0.3403, 0.01828, 0.3403, 0.01828, 0.3472, 0.01828, 0.3472, 0.01828, 0.3403, 0.01469, 0.2875, 0.01469, 0.2875, 0.01469, 0.2481, 0.01469, 0.2481, 0.03051, 0.2875, 0.0341, 0.2875, 0.0341, 0.2481, 0.03051, 0.2481, 0.03507, 0.3518, 0.03356, 0.3564, 0.03356, 0.3564, 0.03507, 0.3518, 0.02643, 0.3403, 0.02643, 0.3472, 0.03051, 0.3472, 0.03051, 0.3403, 0.03051, 0.3403, 0.03051, 0.3472, 0.03051, 0.3472, 0.03051, 0.3403, 0.02134, 0.3603, 0.01522, 0.3564, 0.01522, 0.3564, 0.02134, 0.3603, 0.01372, 0.3518, 0.01522, 0.3564, 0.01522, 0.3564, 0.01372, 0.3518, 0.02795, 0.3518, 0.02745, 0.3603, 0.03356, 0.3564, 0.03507, 0.3518, 0.02643, 0.3472, 0.02795, 0.3518, 0.03507, 0.3518, 0.03051, 0.3472, 0.01828, 0.3472, 0.01372, 0.3518, 0.01372, 0.3518, 0.01828, 0.3472, 0.03051, 0.3472, 0.03507, 0.3518, 0.03507, 0.3518, 0.03051, 0.3472, 0.01828, 0.2481, 0.01828, 0.2481, 0.01469, 0.2481, 0.01469, 0.2481, 0.0341, 0.2481, 0.0341, 0.2481, 0.03051, 0.2481, 0.03051, 0.2481, 0.01828, 0.2481, 0.01828, 0.2481, 0.01828, 0.2412, 0.01828, 0.2412, 0.03507, 0.2365, 0.03507, 0.2365, 0.03356, 0.2319, 0.03356, 0.2319, 0.02643, 0.2481, 0.03051, 0.2481, 0.03051, 0.2412, 0.02643, 0.2412, 0.03051, 0.2481, 0.03051, 0.2481, 0.03051, 0.2412, 0.03051, 0.2412, 0.02134, 0.228, 0.02134, 0.228, 0.01522, 0.2319, 0.01522, 0.2319, 0.01372, 0.2365, 0.01372, 0.2365, 0.01522, 0.2319, 0.01522, 0.2319, 0.02795, 0.2365, 0.03507, 0.2365, 0.03356, 0.2319, 0.02745, 0.228, 0.02643, 0.2412, 0.03051, 0.2412, 0.03507, 0.2365, 0.02795, 0.2365, 0.01828, 0.2412, 0.01828, 0.2412, 0.01372, 0.2365, 0.01372, 0.2365, 0.03051, 0.2412, 0.03051, 0.2412, 0.03507, 0.2365, 0.03507, 0.2365, 0.02198, 0.2875, 0.02102, 0.2838, 0.02102, 0.2735, 0.02235, 0.2481, 0.01828, 0.2481, 0.01828, 0.2875, 0.01959, 0.2944, 0.01828, 0.2944, 0.01828, 0.2984, 0.0217, 0.2984, 0.01469, 0.2904, 0.01469, 0.2904, 0.01469, 0.2875, 0.01469, 0.2875, 0.01469, 0.2904, 0.01828, 0.2904, 0.01828, 0.2875, 0.01469, 0.2875, 0.03051, 0.2907, 0.0341, 0.2907, 0.0341, 0.2875, 0.03051, 0.2875, 0.0341, 0.2907, 0.0341, 0.2907, 0.0341, 0.2875, 0.0341, 0.2875, 0.0341, 0.2945, 0.0341, 0.2945, 0.0341, 0.2907, 0.0341, 0.2907, 0.03051, 0.2945, 0.0341, 0.2945, 0.0341, 0.2907, 0.03051, 0.2907, 0.01469, 0.2944, 0.01828, 0.2944, 0.01828, 0.2904, 0.01469, 0.2904, 0.01469, 0.2944, 0.01469, 0.2944, 0.01469, 0.2904, 0.01469, 0.2904, 0.01469, 0.2984, 0.01469, 0.2984, 0.01469, 0.2944, 0.01469, 0.2944, 0.01469, 0.2984, 0.01828, 0.2984, 0.01828, 0.2944, 0.01469, 0.2944, 0.03051, 0.2984, 0.0341, 0.2984, 0.0341, 0.2945, 0.03051, 0.2945, 0.0341, 0.2984, 0.0341, 0.2984, 0.0341, 0.2945, 0.0341, 0.2945, 0.02777, 0.2735, 0.02777, 0.2838, 0.02681, 0.2875, 0.03051, 0.2875, 0.03051, 0.2481, 0.02643, 0.2481, 0.02681, 0.2875, 0.0292, 0.2907, 0.03051, 0.2907, 0.03051, 0.2875, 0.0292, 0.2907, 0.0292, 0.2945, 0.03051, 0.2945, 0.03051, 0.2907, 0.01959, 0.2904, 0.02198, 0.2875, 0.01828, 0.2875, 0.01828, 0.2904, 0.01828, 0.2944, 0.01959, 0.2944, 0.01959, 0.2904, 0.01828, 0.2904, 0.03051, 0.2984, 0.02709, 0.2984, 0.02643, 0.3403, 0.03051, 0.3403, 0.01828, 0.2412, 0.02235, 0.2412, 0.02083, 0.2365, 0.01372, 0.2365, 0.02235, 0.2412, 0.02643, 0.2412, 0.02795, 0.2365, 0.02083, 0.2365, 0.01372, 0.2365, 0.02083, 0.2365, 0.02134, 0.228, 0.01522, 0.2319, 0.02083, 0.2365, 0.02795, 0.2365, 0.02745, 0.228, 0.02134, 0.228, 0.03356, 0.2319, 0.03356, 0.2319, 0.02745, 0.228, 0.02745, 0.228, 0.02745, 0.228, 0.02745, 0.228, 0.02134, 0.228, 0.02134, 0.228, 0.01828, 0.2481, 0.02235, 0.2481, 0.02235, 0.2412, 0.01828, 0.2412, 0.02235, 0.2481, 0.02643, 0.2481, 0.02643, 0.2412, 0.02235, 0.2412, 0.01828, 0.3472, 0.01372, 0.3518, 0.02084, 0.3518, 0.02236, 0.3472, 0.02236, 0.3472, 0.02084, 0.3518, 0.02795, 0.3518, 0.02643, 0.3472, 0.01372, 0.3518, 0.01522, 0.3564, 0.02134, 0.3603, 0.02084, 0.3518, 0.02084, 0.3518, 0.02134, 0.3603, 0.02745, 0.3603, 0.02795, 0.3518, 0.03356, 0.3564, 0.02745, 0.3603, 0.02745, 0.3603, 0.03356, 0.3564, 0.02745, 0.3603, 0.02134, 0.3603, 0.02134, 0.3603, 0.02745, 0.3603, 0.01828, 0.3403, 0.01828, 0.3472, 0.02236, 0.3472, 0.02236, 0.3403, 0.02236, 0.3403, 0.02236, 0.3472, 0.02643, 0.3472, 0.02643, 0.3403, 0.0341, 0.3403, 0.0341, 0.3403, 0.0341, 0.2984, 0.0341, 0.2984, 0.03051, 0.3403, 0.0341, 0.3403, 0.0341, 0.2984, 0.03051, 0.2984, 0.01469, 0.3403, 0.01828, 0.3403, 0.01828, 0.2984, 0.01469, 0.2984, 0.01469, 0.3403, 0.01469, 0.3403, 0.01469, 0.2984, 0.01469, 0.2984, 0.0217, 0.2984, 0.01828, 0.2984, 0.01828, 0.3403, 0.02236, 0.3403, 0.02709, 0.2984, 0.0217, 0.2984, 0.02236, 0.3403, 0.02643, 0.3403, 0.02102, 0.2735, 0.02777, 0.2735, 0.02643, 0.2481, 0.02235, 0.2481, 0.0292, 0.2945, 0.02709, 0.2984, 0.03051, 0.2984, 0.03051, 0.2945, 0.02102, 0.2735, 0.02777, 0.2735, 0.02777, 0.2735, 0.02102, 0.2735, 0.0292, 0.2907, 0.0292, 0.2945, 0.0292, 0.2945, 0.0292, 0.2907, 0.0217, 0.2984, 0.01959, 0.2944, 0.01959, 0.2944, 0.0217, 0.2984, 0.02681, 0.2875, 0.0292, 0.2907, 0.0292, 0.2907, 0.02681, 0.2875, 0.01959, 0.2904, 0.02198, 0.2875, 0.02198, 0.2875, 0.01959, 0.2904, 0.02777, 0.2838, 0.02681, 0.2875, 0.02681, 0.2875, 0.02777, 0.2838, 0.01959, 0.2944, 0.01959, 0.2904, 0.01959, 0.2904, 0.01959, 0.2944, 0.02709, 0.2984, 0.0217, 0.2984, 0.0217, 0.2984, 0.02709, 0.2984, 0.02777, 0.2735, 0.02777, 0.2838, 0.02777, 0.2838, 0.02777, 0.2735, 0.0292, 0.2945, 0.02709, 0.2984, 0.02709, 0.2984, 0.0292, 0.2945, 0.02198, 0.2875, 0.02102, 0.2838, 0.02102, 0.2838, 0.02198, 0.2875, 0.02102, 0.2838, 0.02102, 0.2735, 0.02102, 0.2735, 0.02102, 0.2838, 0.0217, 0.2984, 0.02709, 0.2984, 0.02709, 0.2984, 0.0217, 0.2984, 0.02777, 0.2838, 0.02777, 0.2735, 0.02777, 0.2735, 0.02777, 0.2838, 0.02709, 0.2984, 0.0292, 0.2945, 0.0292, 0.2945, 0.02709, 0.2984, 0.02102, 0.2838, 0.02198, 0.2875, 0.02198, 0.2875, 0.02102, 0.2838, 0.02102, 0.2735, 0.02102, 0.2838, 0.02102, 0.2838, 0.02102, 0.2735, 0.02777, 0.2735, 0.02102, 0.2735, 0.02102, 0.2735, 0.02777, 0.2735, 0.0292, 0.2945, 0.0292, 0.2907, 0.0292, 0.2907, 0.0292, 0.2945, 0.01959, 0.2944, 0.0217, 0.2984, 0.0217, 0.2984, 0.01959, 0.2944, 0.0292, 0.2907, 0.02681, 0.2875, 0.02681, 0.2875, 0.0292, 0.2907, 0.02198, 0.2875, 0.01959, 0.2904, 0.01959, 0.2904, 0.02198, 0.2875, 0.02681, 0.2875, 0.02777, 0.2838, 0.02777, 0.2838, 0.02681, 0.2875, 0.01959, 0.2904, 0.01959, 0.2944, 0.01959, 0.2944, 0.01959, 0.2904, 0.1627, 0.5143, 0.2613, 0.5142, 0.2613, 0.5175, 0.1627, 0.5176, 0.2712, 0.2681, 0.2699, 0.5029, 0.2643, 0.5029, 0.2649, 0.2681, 0.1738, 0.4926, 0.2446, 0.4926, 0.2446, 0.4926, 0.1738, 0.4926, 0.06071, 0.2704, 0.06095, 0.5055, 0.0554, 0.5055, 0.05446, 0.2704, 0.163, 0.08471, 0.163, 0.08471, 0.06209, 0.08471, 0.06209, 0.08471, 0.1627, 0.5063, 0.1627, 0.5126, 0.06261, 0.5125, 0.06262, 0.5062, 0.163, 0.08604, 0.2625, 0.08604, 0.2639, 0.08471, 0.163, 0.08471, 0.051, 0.2704, 0.05133, 0.09136, 0.05444, 0.08842, 0.05446, 0.2704, 0.1627, 0.5143, 0.06442, 0.5142, 0.06261, 0.5125, 0.1627, 0.5126, 0.2746, 0.2681, 0.2739, 0.4991, 0.2699, 0.5029, 0.2712, 0.2681, 0.1738, 0.2272, 0.2446, 0.2272, 0.2446, 0.2272, 0.1738, 0.2272, 0.163, 0.08604, 0.06349, 0.08604, 0.06349, 0.08604, 0.163, 0.08604, 0.2746, 0.2681, 0.2749, 0.08924, 0.2788, 0.08924, 0.2786, 0.2681, 0.051, 0.2704, 0.05135, 0.5017, 0.04732, 0.5017, 0.04703, 0.2704, 0.2625, 0.08604, 0.163, 0.08604, 0.163, 0.08604, 0.2625, 0.08604, 0.2446, 0.2496, 0.1738, 0.2496, 0.1738, 0.2496, 0.2446, 0.2496, 0.2613, 0.5142, 0.1627, 0.5143, 0.1627, 0.5126, 0.2627, 0.5125, 0.06349, 0.08604, 0.163, 0.08604, 0.163, 0.08471, 0.06209, 0.08471, 0.2627, 0.5062, 0.2627, 0.5125, 0.1627, 0.5126, 0.1627, 0.5063, 0.2639, 0.08471, 0.2639, 0.08471, 0.163, 0.08471, 0.163, 0.08471, 0.2446, 0.09719, 0.1738, 0.0972, 0.1738, 0.0972, 0.2446, 0.09719, 0.06442, 0.5142, 0.1627, 0.5143, 0.1627, 0.5176, 0.06442, 0.5175, 0.1739, 0.2272, 0.1738, 0.09587, 0.1738, 0.09587, 0.1739, 0.2272, 0.1738, 0.2496, 0.1738, 0.4926, 0.1738, 0.4926, 0.1738, 0.2496, 0.05133, 0.09136, 0.051, 0.2704, 0.04703, 0.2704, 0.04743, 0.09135, 0.2739, 0.4991, 0.2746, 0.2681, 0.2786, 0.2681, 0.278, 0.4991, 0.1738, 0.0972, 0.1738, 0.2272, 0.1738, 0.2272, 0.1738, 0.0972, 0.2749, 0.08924, 0.2746, 0.2681, 0.2712, 0.2681, 0.2718, 0.08629, 0.05135, 0.5017, 0.051, 0.2704, 0.05446, 0.2704, 0.0554, 0.5055, 0.06192, 0.08847, 0.06071, 0.2704, 0.05446, 0.2704, 0.05444, 0.08842, 0.2459, 0.2272, 0.1739, 0.2272, 0.1739, 0.2272, 0.2459, 0.2272, 0.2718, 0.08629, 0.2712, 0.2681, 0.2649, 0.2681, 0.2643, 0.08632, 0.163, 0.2383, 0.163, 0.5052, 0.1521, 0.494, 0.1521, 0.2496, 0.163, 0.5052, 0.0621, 0.5052, 0.08009, 0.494, 0.1521, 0.494, 0.0621, 0.5052, 0.06209, 0.2383, 0.08008, 0.2496, 0.08009, 0.494, 0.06209, 0.2383, 0.163, 0.2383, 0.1521, 0.2496, 0.08008, 0.2496, 0.163, 0.2383, 0.163, 0.5039, 0.1738, 0.4926, 0.1738, 0.2496, 0.163, 0.5039, 0.2625, 0.5039, 0.2446, 0.4926, 0.1738, 0.4926, 0.2625, 0.5039, 0.2625, 0.2383, 0.2446, 0.2496, 0.2446, 0.4926, 0.2625, 0.2383, 0.163, 0.2383, 0.1738, 0.2496, 0.2446, 0.2496, 0.06349, 0.2383, 0.06349, 0.5039, 0.08137, 0.4926, 0.08136, 0.2496, 0.06349, 0.5039, 0.163, 0.5039, 0.1522, 0.4926, 0.08137, 0.4926, 0.163, 0.5039, 0.163, 0.2383, 0.1522, 0.2496, 0.1522, 0.4926, 0.163, 0.2383, 0.06349, 0.2383, 0.08136, 0.2496, 0.1522, 0.2496, 0.2639, 0.2383, 0.2639, 0.5052, 0.2459, 0.494, 0.2459, 0.2496, 0.2639, 0.5052, 0.163, 0.5052, 0.1739, 0.494, 0.2459, 0.494, 0.163, 0.5052, 0.163, 0.2383, 0.1739, 0.2496, 0.1739, 0.494, 0.163, 0.2383, 0.2639, 0.2383, 0.2459, 0.2496, 0.1739, 0.2496, 0.2639, 0.08471, 0.2639, 0.2383, 0.2459, 0.2272, 0.2459, 0.09587, 0.2639, 0.2383, 0.163, 0.2383, 0.1739, 0.2272, 0.2459, 0.2272, 0.163, 0.2383, 0.163, 0.08471, 0.1738, 0.09587, 0.1739, 0.2272, 0.163, 0.08471, 0.2639, 0.08471, 0.2459, 0.09587, 0.1738, 0.09587, 0.06349, 0.08604, 0.06349, 0.2383, 0.08136, 0.2272, 0.08136, 0.0972, 0.06349, 0.2383, 0.163, 0.2383, 0.1522, 0.2272, 0.08136, 0.2272, 0.163, 0.2383, 0.163, 0.08604, 0.1522, 0.0972, 0.1522, 0.2272, 0.163, 0.08604, 0.06349, 0.08604, 0.08136, 0.0972, 0.1522, 0.0972, 0.163, 0.08604, 0.163, 0.2383, 0.1738, 0.2272, 0.1738, 0.0972, 0.163, 0.2383, 0.2625, 0.2383, 0.2446, 0.2272, 0.1738, 0.2272, 0.2625, 0.2383, 0.2625, 0.08604, 0.2446, 0.09719, 0.2446, 0.2272, 0.2625, 0.08604, 0.163, 0.08604, 0.1738, 0.0972, 0.2446, 0.09719, 0.163, 0.08471, 0.163, 0.2383, 0.1521, 0.2272, 0.1521, 0.09587, 0.163, 0.2383, 0.06209, 0.2383, 0.08008, 0.2272, 0.1521, 0.2272, 0.06209, 0.2383, 0.06209, 0.08471, 0.08008, 0.09587, 0.08008, 0.2272, 0.06209, 0.08471, 0.163, 0.08471, 0.1521, 0.09587, 0.08008, 0.09587, 0.1484, 0.2566, 0.1484, 0.487, 0.1484, 0.487, 0.1484, 0.2566, 0.1776, 0.2566, 0.2398, 0.2566, 0.2398, 0.2566, 0.1776, 0.2566, 0.1775, 0.2202, 0.2385, 0.2202, 0.2385, 0.2202, 0.1775, 0.2202, 0.2398, 0.2566, 0.2398, 0.487, 0.2398, 0.487, 0.2398, 0.2566, 0.2385, 0.1042, 0.1775, 0.1042, 0.1775, 0.1042, 0.2385, 0.1042, 0.1485, 0.4857, 0.1485, 0.2566, 0.1485, 0.2566, 0.1485, 0.4857, 0.1775, 0.1042, 0.1775, 0.2202, 0.1775, 0.2202, 0.1775, 0.1042, 0.08751, 0.4857, 0.1485, 0.4857, 0.1485, 0.4857, 0.08751, 0.4857, 0.2459, 0.2496, 0.2459, 0.494, 0.2459, 0.494, 0.2459, 0.2496, 0.2446, 0.2272, 0.2446, 0.09719, 0.2446, 0.09719, 0.2446, 0.2272, 0.2446, 0.4926, 0.2446, 0.2496, 0.2446, 0.2496, 0.2446, 0.4926, 0.1739, 0.2496, 0.2459, 0.2496, 0.2459, 0.2496, 0.1739, 0.2496, 0.2459, 0.494, 0.1739, 0.494, 0.1739, 0.494, 0.2459, 0.494, 0.08136, 0.0972, 0.08136, 0.2272, 0.08136, 0.2272, 0.08136, 0.0972, 0.1521, 0.2496, 0.1521, 0.494, 0.1521, 0.494, 0.1521, 0.2496, 0.1739, 0.494, 0.1739, 0.2496, 0.1739, 0.2496, 0.1739, 0.494, 0.1522, 0.0972, 0.08136, 0.0972, 0.08136, 0.0972, 0.1522, 0.0972, 0.08008, 0.2496, 0.1521, 0.2496, 0.1521, 0.2496, 0.08008, 0.2496, 0.08136, 0.2272, 0.1522, 0.2272, 0.1522, 0.2272, 0.08136, 0.2272, 0.1521, 0.494, 0.08009, 0.494, 0.08009, 0.494, 0.1521, 0.494, 0.1521, 0.09587, 0.1521, 0.2272, 0.1521, 0.2272, 0.1521, 0.09587, 0.08136, 0.2496, 0.08137, 0.4926, 0.08137, 0.4926, 0.08136, 0.2496, 0.1522, 0.2272, 0.1522, 0.0972, 0.1522, 0.0972, 0.1522, 0.2272, 0.08009, 0.494, 0.08008, 0.2496, 0.08008, 0.2496, 0.08009, 0.494, 0.08008, 0.09587, 0.1521, 0.09587, 0.1521, 0.09587, 0.08008, 0.09587, 0.1522, 0.2496, 0.08136, 0.2496, 0.08136, 0.2496, 0.1522, 0.2496, 0.1521, 0.2272, 0.08008, 0.2272, 0.08008, 0.2272, 0.1521, 0.2272, 0.08137, 0.4926, 0.1522, 0.4926, 0.1522, 0.4926, 0.08137, 0.4926, 0.2459, 0.09587, 0.2459, 0.2272, 0.2459, 0.2272, 0.2459, 0.09587, 0.08008, 0.2272, 0.08008, 0.09587, 0.08008, 0.09587, 0.08008, 0.2272, 0.1522, 0.4926, 0.1522, 0.2496, 0.1522, 0.2496, 0.1522, 0.4926, 0.1738, 0.09587, 0.2459, 0.09587, 0.2459, 0.09587, 0.1738, 0.09587, 0.1484, 0.487, 0.1484, 0.2566, 0.1521, 0.2496, 0.1521, 0.494, 0.1484, 0.2566, 0.08622, 0.2566, 0.08008, 0.2496, 0.1521, 0.2496, 0.08623, 0.487, 0.1484, 0.487, 0.1521, 0.494, 0.08009, 0.494, 0.08622, 0.2566, 0.08623, 0.487, 0.08009, 0.494, 0.08008, 0.2496, 0.1775, 0.4857, 0.1775, 0.2566, 0.1738, 0.2496, 0.1738, 0.4926, 0.1775, 0.2566, 0.2385, 0.2566, 0.2446, 0.2496, 0.1738, 0.2496, 0.2385, 0.4857, 0.1775, 0.4857, 0.1738, 0.4926, 0.2446, 0.4926, 0.2385, 0.2566, 0.2385, 0.4857, 0.2446, 0.4926, 0.2446, 0.2496, 0.08751, 0.4857, 0.0875, 0.2566, 0.08136, 0.2496, 0.08137, 0.4926, 0.0875, 0.2566, 0.1485, 0.2566, 0.1522, 0.2496, 0.08136, 0.2496, 0.1485, 0.4857, 0.08751, 0.4857, 0.08137, 0.4926, 0.1522, 0.4926, 0.1485, 0.2566, 0.1485, 0.4857, 0.1522, 0.4926, 0.1522, 0.2496, 0.2398, 0.487, 0.2398, 0.2566, 0.2459, 0.2496, 0.2459, 0.494, 0.2398, 0.2566, 0.1776, 0.2566, 0.1739, 0.2496, 0.2459, 0.2496, 0.1776, 0.487, 0.2398, 0.487, 0.2459, 0.494, 0.1739, 0.494, 0.1776, 0.2566, 0.1776, 0.487, 0.1739, 0.494, 0.1739, 0.2496, 0.2398, 0.2202, 0.2398, 0.1028, 0.2459, 0.09587, 0.2459, 0.2272, 0.2398, 0.1028, 0.1776, 0.1028, 0.1738, 0.09587, 0.2459, 0.09587, 0.1776, 0.2202, 0.2398, 0.2202, 0.2459, 0.2272, 0.1739, 0.2272, 0.1776, 0.1028, 0.1776, 0.2202, 0.1739, 0.2272, 0.1738, 0.09587, 0.0875, 0.2202, 0.0875, 0.1042, 0.08136, 0.0972, 0.08136, 0.2272, 0.0875, 0.1042, 0.1485, 0.1042, 0.1522, 0.0972, 0.08136, 0.0972, 0.1485, 0.2202, 0.0875, 0.2202, 0.08136, 0.2272, 0.1522, 0.2272, 0.1485, 0.1042, 0.1485, 0.2202, 0.1522, 0.2272, 0.1522, 0.0972, 0.1775, 0.2202, 0.1775, 0.1042, 0.1738, 0.0972, 0.1738, 0.2272, 0.1775, 0.1042, 0.2385, 0.1042, 0.2446, 0.09719, 0.1738, 0.0972, 0.2385, 0.2202, 0.1775, 0.2202, 0.1738, 0.2272, 0.2446, 0.2272, 0.2385, 0.1042, 0.2385, 0.2202, 0.2446, 0.2272, 0.2446, 0.09719, 0.1484, 0.2202, 0.1484, 0.1028, 0.1521, 0.09587, 0.1521, 0.2272, 0.1484, 0.1028, 0.08622, 0.1028, 0.08008, 0.09587, 0.1521, 0.09587, 0.08622, 0.2202, 0.1484, 0.2202, 0.1521, 0.2272, 0.08008, 0.2272, 0.08622, 0.1028, 0.08622, 0.2202, 0.08008, 0.2272, 0.08008, 0.09587, 0.1484, 0.2566, 0.1484, 0.487, 0.08623, 0.487, 0.08622, 0.2566, 0.1775, 0.2566, 0.1775, 0.4857, 0.2385, 0.4857, 0.2385, 0.2566, 0.0875, 0.2566, 0.08751, 0.4857, 0.1485, 0.4857, 0.1485, 0.2566, 0.2398, 0.2566, 0.2398, 0.487, 0.1776, 0.487, 0.1776, 0.2566, 0.2398, 0.1028, 0.2398, 0.2202, 0.1776, 0.2202, 0.1776, 0.1028, 0.0875, 0.1042, 0.0875, 0.2202, 0.1485, 0.2202, 0.1485, 0.1042, 0.1775, 0.1042, 0.1775, 0.2202, 0.2385, 0.2202, 0.2385, 0.1042, 0.1484, 0.1028, 0.1484, 0.2202, 0.08622, 0.2202, 0.08622, 0.1028, 0.2385, 0.2202, 0.2385, 0.1042, 0.2385, 0.1042, 0.2385, 0.2202, 0.2398, 0.487, 0.1776, 0.487, 0.1776, 0.487, 0.2398, 0.487, 0.08622, 0.2566, 0.1484, 0.2566, 0.1484, 0.2566, 0.08622, 0.2566, 0.1484, 0.1028, 0.1484, 0.2202, 0.1484, 0.2202, 0.1484, 0.1028, 0.1776, 0.487, 0.1776, 0.2566, 0.1776, 0.2566, 0.1776, 0.487, 0.1484, 0.487, 0.08623, 0.487, 0.08623, 0.487, 0.1484, 0.487, 0.08622, 0.1028, 0.1484, 0.1028, 0.1484, 0.1028, 0.08622, 0.1028, 0.2398, 0.1028, 0.2398, 0.2202, 0.2398, 0.2202, 0.2398, 0.1028, 0.08623, 0.487, 0.08622, 0.2566, 0.08622, 0.2566, 0.08623, 0.487, 0.1484, 0.2202, 0.08622, 0.2202, 0.08622, 0.2202, 0.1484, 0.2202, 0.1776, 0.1028, 0.2398, 0.1028, 0.2398, 0.1028, 0.1776, 0.1028, 0.1775, 0.2566, 0.1775, 0.4857, 0.1775, 0.4857, 0.1775, 0.2566, 0.08622, 0.2202, 0.08622, 0.1028, 0.08622, 0.1028, 0.08622, 0.2202, 0.2398, 0.2202, 0.1776, 0.2202, 0.1776, 0.2202, 0.2398, 0.2202, 0.2385, 0.2566, 0.1775, 0.2566, 0.1775, 0.2566, 0.2385, 0.2566, 0.1776, 0.2202, 0.1776, 0.1028, 0.1776, 0.1028, 0.1776, 0.2202, 0.1775, 0.4857, 0.2385, 0.4857, 0.2385, 0.4857, 0.1775, 0.4857, 0.0875, 0.1042, 0.0875, 0.2202, 0.0875, 0.2202, 0.0875, 0.1042, 0.2385, 0.4857, 0.2385, 0.2566, 0.2385, 0.2566, 0.2385, 0.4857, 0.1485, 0.1042, 0.0875, 0.1042, 0.0875, 0.1042, 0.1485, 0.1042, 0.0875, 0.2566, 0.08751, 0.4857, 0.08751, 0.4857, 0.0875, 0.2566, 0.0875, 0.2202, 0.1485, 0.2202, 0.1485, 0.2202, 0.0875, 0.2202, 0.1485, 0.2566, 0.0875, 0.2566, 0.0875, 0.2566, 0.1485, 0.2566, 0.1485, 0.2202, 0.1485, 0.1042, 0.1485, 0.1042, 0.1485, 0.2202, 0.3012, 0.4959, 0.2934, 0.4959, 0.2934, 0.4959, 0.3012, 0.4959, 0.306, 0.4959, 0.3012, 0.4516, 0.3012, 0.4959, 0.306, 0.4959, 0.306, 0.4516, 0.2934, 0.4516, 0.2934, 0.4959, 0.3012, 0.4959, 0.3012, 0.4516, 0.2934, 0.4516, 0.2934, 0.4959, 0.2934, 0.4959, 0.2934, 0.4516, 0.3012, 0.4516, 0.3012, 0.4959, 0.2934, 0.4959, 0.2934, 0.4516, 0.306, 0.4516, 0.306, 0.4959, 0.3012, 0.4959, 0.3012, 0.4516, 0.3089, 0.4782, 0.2854, 0.4782, 0.2854, 0.4806, 0.3089, 0.4806, 0.3089, 0.4745, 0.2854, 0.4745, 0.2854, 0.4782, 0.3089, 0.4782, 0.3089, 0.4745, 0.2854, 0.4745, 0.2854, 0.4745, 0.3089, 0.4745, 0.3089, 0.4782, 0.2854, 0.4782, 0.2854, 0.4745, 0.3089, 0.4745, 0.3089, 0.4806, 0.2854, 0.4806, 0.2854, 0.4782, 0.3089, 0.4782, 0.3012, 0.1488, 0.306, 0.1488, 0.306, 0.1045, 0.3012, 0.1045, 0.2934, 0.1488, 0.3012, 0.1488, 0.3012, 0.1045, 0.2934, 0.1045, 0.2934, 0.1488, 0.2934, 0.1488, 0.2934, 0.1045, 0.2934, 0.1045, 0.3012, 0.1488, 0.2934, 0.1488, 0.2934, 0.1045, 0.3012, 0.1045, 0.306, 0.1488, 0.3012, 0.1488, 0.3012, 0.1045, 0.306, 0.1045, 0.3089, 0.1292, 0.3089, 0.1269, 0.2854, 0.1269, 0.2854, 0.1292, 0.3089, 0.133, 0.3089, 0.1292, 0.2854, 0.1292, 0.2854, 0.133, 0.3089, 0.133, 0.3089, 0.133, 0.2854, 0.133, 0.2854, 0.133, 0.3089, 0.1292, 0.3089, 0.133, 0.2854, 0.133, 0.2854, 0.1292, 0.3089, 0.1269, 0.3089, 0.1292, 0.2854, 0.1292, 0.2854, 0.1269, 0.306, 0.1488, 0.3012, 0.1488, 0.2934, 0.1488, 0.2934, 0.1488, 0.3012, 0.1488])
me_fensterrahmen_004.materials.append(mat_material_005)
me_fensterrahmen_004.materials.append(mat_material_004)
me_fensterrahmen_004.materials.append(mat_material_003)
me_fensterrahmen_004.use_remesh_preserve_volume = False
me_fensterrahmen_004.use_remesh_preserve_attributes = False
me_fensterrahmen_004.use_mirror_vertex_groups = False
me_fensterrahmen_004.update()
me_fensterrahmen_000 = bpy.data.meshes.new('Fensterrahmen.000')
me_fensterrahmen_000.from_pydata([(0.0236, 0.0, -0.01278), (0.0236, 0.00859, -0.009036), (0.0236, 0.01215, 0.0), (0.0236, 0.00859, 0.009036), (0.0236, 0.0, 0.01278), (0.0236, -0.00859, 0.009036), (0.0236, -0.01215, 0.0), (0.0236, -0.00859, -0.009036), (0.05939, 0.0, -0.01276), (0.06089, 0.00859, -0.009364), (0.0645, 0.01215, -0.00116), (0.06812, 0.00859, 0.007045), (0.06961, 0.0, 0.01044), (0.06812, -0.00859, 0.007045), (0.0645, -0.01215, -0.001159), (0.06089, -0.00859, -0.009364), (0.06917, -1.192e-07, -0.02475), (0.07246, 0.00859, -0.02332), (0.0804, 0.01215, -0.01987), (0.08834, 0.00859, -0.01641), (0.09163, 0.0, -0.01498), (0.08834, -0.00859, -0.01641), (0.0804, -0.01215, -0.01987), (0.07246, -0.008591, -0.02332), (0.07093, -2.384e-07, -0.07818), (0.07448, 0.00859, -0.07811), (0.08307, 0.01215, -0.07796), (0.09166, 0.00859, -0.0778), (0.09522, -2.384e-07, -0.07774), (0.09166, -0.008591, -0.0778), (0.08307, -0.01215, -0.07796), (0.07448, -0.008591, -0.07811), (0.06872, -4.768e-07, -0.1536), (0.07228, 0.00859, -0.1536), (0.08087, 0.01215, -0.1536), (0.08946, 0.00859, -0.1536), (0.09302, -4.768e-07, -0.1536), (0.08946, -0.008591, -0.1536), (0.08087, -0.01215, -0.1536), (0.07228, -0.008591, -0.1536), (-0.0236, 0.0, -0.01278), (-0.0236, 0.00859, -0.009036), (-0.0236, 0.01215, 0.0), (-0.0236, 0.00859, 0.009036), (-0.0236, 0.0, 0.01278), (-0.0236, -0.00859, 0.009036), (-0.0236, -0.01215, 0.0), (-0.0236, -0.00859, -0.009036), (-0.05939, 0.0, -0.01276), (-0.06089, 0.00859, -0.009364), (-0.0645, 0.01215, -0.00116), (-0.06812, 0.00859, 0.007045), (-0.06961, 0.0, 0.01044), (-0.06812, -0.00859, 0.007045), (-0.0645, -0.01215, -0.001159), (-0.06089, -0.00859, -0.009364), (-0.06917, -1.192e-07, -0.02475), (-0.07246, 0.00859, -0.02332), (-0.0804, 0.01215, -0.01987), (-0.08834, 0.00859, -0.01641), (-0.09163, 0.0, -0.01498), (-0.08834, -0.00859, -0.01641), (-0.0804, -0.01215, -0.01987), (-0.07246, -0.008591, -0.02332), (-0.07093, -2.384e-07, -0.07818), (-0.07448, 0.00859, -0.07811), (-0.08307, 0.01215, -0.07796), (-0.09166, 0.00859, -0.0778), (-0.09522, -2.384e-07, -0.07774), (-0.09166, -0.008591, -0.0778), (-0.08307, -0.01215, -0.07796), (-0.07448, -0.008591, -0.07811), (-0.06872, -4.768e-07, -0.1536), (-0.07228, 0.00859, -0.1536), (-0.08087, 0.01215, -0.1536), (-0.08946, 0.00859, -0.1536), (-0.09302, -4.768e-07, -0.1536), (-0.08946, -0.008591, -0.1536), (-0.08087, -0.01215, -0.1536), (-0.07228, -0.008591, -0.1536)], [], [(0, 8, 15, 7), (1, 9, 8, 0), (2, 10, 9, 1), (3, 11, 10, 2), (4, 12, 11, 3), (5, 13, 12, 4), (6, 14, 13, 5), (7, 15, 14, 6), (8, 16, 23, 15), (9, 17, 16, 8), (10, 18, 17, 9), (11, 19, 18, 10), (12, 20, 19, 11), (13, 21, 20, 12), (14, 22, 21, 13), (15, 23, 22, 14), (16, 24, 31, 23), (17, 25, 24, 16), (18, 26, 25, 17), (19, 27, 26, 18), (20, 28, 27, 19), (21, 29, 28, 20), (22, 30, 29, 21), (23, 31, 30, 22), (27, 35, 34, 26), (35, 27, 28, 36), (24, 32, 39, 31), (36, 28, 29, 37), (26, 34, 33, 25), (38, 30, 31, 39), (32, 24, 25, 33), (37, 29, 30, 38), (37, 38, 39, 32, 33, 34, 35, 36), (40, 47, 55, 48), (41, 40, 48, 49), (42, 41, 49, 50), (43, 42, 50, 51), (44, 43, 51, 52), (45, 44, 52, 53), (46, 45, 53, 54), (47, 46, 54, 55), (48, 55, 63, 56), (49, 48, 56, 57), (50, 49, 57, 58), (51, 50, 58, 59), (52, 51, 59, 60), (53, 52, 60, 61), (54, 53, 61, 62), (55, 54, 62, 63), (56, 63, 71, 64), (57, 56, 64, 65), (58, 57, 65, 66), (59, 58, 66, 67), (60, 59, 67, 68), (61, 60, 68, 69), (62, 61, 69, 70), (63, 62, 70, 71), (67, 66, 74, 75), (75, 76, 68, 67), (64, 71, 79, 72), (76, 77, 69, 68), (66, 65, 73, 74), (78, 79, 71, 70), (72, 73, 65, 64), (77, 78, 70, 69), (77, 76, 75, 74, 73, 72, 79, 78)])
me_fensterrahmen_000.polygons.foreach_set('use_smooth', [True] * 66)
me_fensterrahmen_000.polygons.foreach_set('material_index', [2, 2, 2, 2, 2, 2, 2, 2, 2, 2, 2, 2, 2, 2, 2, 2, 2, 2, 2, 2, 2, 2, 2, 2, 2, 2, 2, 2, 2, 2, 2, 2, 2, 2, 2, 2, 2, 2, 2, 2, 2, 2, 2, 2, 2, 2, 2, 2, 2, 2, 2, 2, 2, 2, 2, 2, 2, 2, 2, 2, 2, 2, 2, 2, 2, 2])
_uv = me_fensterrahmen_000.uv_layers.new(name='UVMap')
_uv.uv.foreach_set('vector', [0.4114, 0.3129, 0.4112, 0.2903, 0.4176, 0.2905, 0.4162, 0.3131, 0.4066, 0.3131, 0.4049, 0.2907, 0.4112, 0.2903, 0.4114, 0.3129, 0.4016, 0.3136, 0.3993, 0.2913, 0.4049, 0.2907, 0.4066, 0.3131, 0.3962, 0.3143, 0.3945, 0.2917, 0.3993, 0.2913, 0.4016, 0.3136, 0.3908, 0.3147, 0.3903, 0.2919, 0.3945, 0.2917, 0.3962, 0.3143, 0.3853, 0.3146, 0.386, 0.2918, 0.3903, 0.2919, 0.3908, 0.3147, 0.3799, 0.3142, 0.381, 0.2914, 0.386, 0.2918, 0.3853, 0.3146, 0.4162, 0.3131, 0.4176, 0.2905, 0.4234, 0.2907, 0.4212, 0.3135, 0.4112, 0.2903, 0.411, 0.2787, 0.417, 0.2783, 0.4176, 0.2905, 0.4049, 0.2907, 0.4049, 0.2785, 0.411, 0.2787, 0.4112, 0.2903, 0.3993, 0.2913, 0.3996, 0.2781, 0.4049, 0.2785, 0.4049, 0.2907, 0.3945, 0.2917, 0.395, 0.2778, 0.3996, 0.2781, 0.3993, 0.2913, 0.3903, 0.2919, 0.3905, 0.2778, 0.395, 0.2778, 0.3945, 0.2917, 0.386, 0.2918, 0.3861, 0.2776, 0.3905, 0.2778, 0.3903, 0.2919, 0.381, 0.2914, 0.3815, 0.2776, 0.3861, 0.2776, 0.386, 0.2918, 0.4176, 0.2905, 0.417, 0.2783, 0.4222, 0.2778, 0.4234, 0.2907, 0.411, 0.2787, 0.4105, 0.2465, 0.4154, 0.2464, 0.417, 0.2783, 0.4049, 0.2785, 0.4056, 0.2466, 0.4105, 0.2465, 0.411, 0.2787, 0.3996, 0.2781, 0.4007, 0.2467, 0.4056, 0.2466, 0.4049, 0.2785, 0.395, 0.2778, 0.3958, 0.2467, 0.4007, 0.2467, 0.3996, 0.2781, 0.3905, 0.2778, 0.3908, 0.2467, 0.3958, 0.2467, 0.395, 0.2778, 0.3861, 0.2776, 0.3858, 0.2468, 0.3908, 0.2467, 0.3905, 0.2778, 0.3815, 0.2776, 0.3809, 0.2468, 0.3858, 0.2468, 0.3861, 0.2776, 0.417, 0.2783, 0.4154, 0.2464, 0.4202, 0.2463, 0.4222, 0.2778, 0.3958, 0.2467, 0.3955, 0.2069, 0.4004, 0.2068, 0.4007, 0.2467, 0.3955, 0.2069, 0.3958, 0.2467, 0.3908, 0.2467, 0.3905, 0.207, 0.4105, 0.2465, 0.4101, 0.2065, 0.4149, 0.2066, 0.4154, 0.2464, 0.3905, 0.207, 0.3908, 0.2467, 0.3858, 0.2468, 0.3856, 0.2069, 0.4007, 0.2467, 0.4004, 0.2068, 0.4052, 0.2066, 0.4056, 0.2466, 0.4198, 0.2066, 0.4202, 0.2463, 0.4154, 0.2464, 0.4149, 0.2066, 0.4101, 0.2065, 0.4105, 0.2465, 0.4056, 0.2466, 0.4052, 0.2066, 0.3856, 0.2069, 0.3858, 0.2468, 0.3809, 0.2468, 0.3807, 0.2068, 0.4233, 0.2033, 0.4198, 0.2066, 0.4149, 0.2066, 0.4116, 0.2031, 0.4116, 0.1982, 0.4151, 0.1948, 0.42, 0.1949, 0.4234, 0.1984, 0.3919, 0.3132, 0.3872, 0.3134, 0.3852, 0.2908, 0.3915, 0.2906, 0.3967, 0.3132, 0.3919, 0.3132, 0.3915, 0.2906, 0.3979, 0.2908, 0.4017, 0.3136, 0.3967, 0.3132, 0.3979, 0.2908, 0.4035, 0.2913, 0.4071, 0.3142, 0.4017, 0.3136, 0.4035, 0.2913, 0.4083, 0.2916, 0.4126, 0.3145, 0.4071, 0.3142, 0.4083, 0.2916, 0.4125, 0.2916, 0.418, 0.3142, 0.4126, 0.3145, 0.4125, 0.2916, 0.4168, 0.2914, 0.4234, 0.3136, 0.418, 0.3142, 0.4168, 0.2914, 0.4217, 0.2909, 0.3872, 0.3134, 0.3821, 0.314, 0.3794, 0.2913, 0.3852, 0.2908, 0.3915, 0.2906, 0.3852, 0.2908, 0.3855, 0.2787, 0.3915, 0.2789, 0.3979, 0.2908, 0.3915, 0.2906, 0.3915, 0.2789, 0.3976, 0.2785, 0.4035, 0.2913, 0.3979, 0.2908, 0.3976, 0.2785, 0.4029, 0.278, 0.4083, 0.2916, 0.4035, 0.2913, 0.4029, 0.278, 0.4075, 0.2777, 0.4125, 0.2916, 0.4083, 0.2916, 0.4075, 0.2777, 0.4119, 0.2775, 0.4168, 0.2914, 0.4125, 0.2916, 0.4119, 0.2775, 0.4163, 0.2773, 0.4217, 0.2909, 0.4168, 0.2914, 0.4163, 0.2773, 0.4209, 0.2772, 0.3852, 0.2908, 0.3794, 0.2913, 0.3803, 0.2783, 0.3855, 0.2787, 0.3915, 0.2789, 0.3855, 0.2787, 0.3864, 0.2468, 0.3913, 0.2468, 0.3976, 0.2785, 0.3915, 0.2789, 0.3913, 0.2468, 0.3961, 0.2467, 0.4029, 0.278, 0.3976, 0.2785, 0.3961, 0.2467, 0.401, 0.2467, 0.4075, 0.2777, 0.4029, 0.278, 0.401, 0.2467, 0.4059, 0.2466, 0.4119, 0.2775, 0.4075, 0.2777, 0.4059, 0.2466, 0.4109, 0.2465, 0.4163, 0.2773, 0.4119, 0.2775, 0.4109, 0.2465, 0.4159, 0.2464, 0.4209, 0.2772, 0.4163, 0.2773, 0.4159, 0.2464, 0.4208, 0.2463, 0.3855, 0.2787, 0.3803, 0.2783, 0.3815, 0.2468, 0.3864, 0.2468, 0.4059, 0.2466, 0.401, 0.2467, 0.4004, 0.2068, 0.4053, 0.2068, 0.4053, 0.2068, 0.4103, 0.2068, 0.4109, 0.2465, 0.4059, 0.2466, 0.3913, 0.2468, 0.3864, 0.2468, 0.3858, 0.2069, 0.3907, 0.2068, 0.4103, 0.2068, 0.4152, 0.2066, 0.4159, 0.2464, 0.4109, 0.2465, 0.401, 0.2467, 0.3961, 0.2467, 0.3956, 0.2068, 0.4004, 0.2068, 0.381, 0.2071, 0.3858, 0.2069, 0.3864, 0.2468, 0.3815, 0.2468, 0.3907, 0.2068, 0.3956, 0.2068, 0.3961, 0.2467, 0.3913, 0.2468, 0.4152, 0.2066, 0.4201, 0.2064, 0.4208, 0.2463, 0.4159, 0.2464, 0.4152, 0.2066, 0.4116, 0.2033, 0.4114, 0.1984, 0.4147, 0.1948, 0.4196, 0.1945, 0.4232, 0.1979, 0.4234, 0.2028, 0.4201, 0.2064])
me_fensterrahmen_000.materials.append(mat_material_005)
me_fensterrahmen_000.materials.append(mat_material_004)
me_fensterrahmen_000.materials.append(mat_material_003)
me_fensterrahmen_000.use_remesh_preserve_volume = False
me_fensterrahmen_000.use_remesh_preserve_attributes = False
me_fensterrahmen_000.use_mirror_vertex_groups = False
me_fensterrahmen_000.update()

# ---- objects
ob_tuer_mit_wand = bpy.data.objects.new('Tuer_mit_Wand', None)
ob_wand_mit_tuerrahmen = bpy.data.objects.new('Wand_mit_Tuerrahmen', me_fensterrahmen_003)
ob_tuer = bpy.data.objects.new('Tuer', me_fensterrahmen_004)
ob_klinke = bpy.data.objects.new('Klinke', me_fensterrahmen_000)

# ---- transforms, parenting, visibility, modifiers, constraints
ob_tuer_mit_wand.location = (0.0, 0.0, 0.0)
ob_tuer_mit_wand.rotation_euler = (1.571, -0.0, 0.0)
ob_tuer_mit_wand.empty_display_size = 0.01
ob_tuer_mit_wand.empty_image_offset = (0.0, 0.0)
ob_tuer_mit_wand.lineart.crease_threshold = 0.0
ob_wand_mit_tuerrahmen.parent = ob_tuer_mit_wand
ob_wand_mit_tuerrahmen.matrix_parent_inverse = Matrix(((1.0, 0.0, 0.0, 0.0), (0.0, -3.62e-06, 1.0, 0.0), (0.0, -1.0, -3.62e-06, 0.0), (0.0, 0.0, 0.0, 1.0)))
ob_wand_mit_tuerrahmen.location = (0.0, 0.0, 0.0)
ob_wand_mit_tuerrahmen.rotation_euler = (1.571, -0.0, 0.0)
ob_wand_mit_tuerrahmen.lineart.crease_threshold = 0.0
_vg = ob_wand_mit_tuerrahmen.vertex_groups.new(name='Muster')
_m = ob_wand_mit_tuerrahmen.modifiers.new('Auto Smooth', 'NODES')
_m.node_group = ng_auto_smooth
_gi = [s.identifier for s in ng_auto_smooth.interface.items_tree if s.item_type == 'SOCKET' and s.in_out == 'INPUT']
_m[_gi[1]] = 0.9495  # Angle
ob_tuer.parent = ob_wand_mit_tuerrahmen
ob_tuer.matrix_parent_inverse = Matrix(((1.0, 0.0, 0.0, 0.0), (0.0, -3.62e-06, 1.0, 0.0), (0.0, -1.0, -3.62e-06, 0.0), (0.0, 0.0, 0.0, 1.0)))
ob_tuer.location = (0.1002, 0.9811, 1.048)
ob_tuer.rotation_euler = (1.571, -0.0, 0.0)
ob_tuer.lineart.crease_threshold = 0.0
_vg = ob_tuer.vertex_groups.new(name='Muster')
_m = ob_tuer.modifiers.new('Auto Smooth', 'NODES')
_m.node_group = ng_auto_smooth
_gi = [s.identifier for s in ng_auto_smooth.interface.items_tree if s.item_type == 'SOCKET' and s.in_out == 'INPUT']
_m[_gi[1]] = 0.9495  # Angle
ob_klinke.parent = ob_tuer
ob_klinke.matrix_parent_inverse = Matrix(((1.0, 2.842e-14, 0.0, -0.1002), (0.0, -3.62e-06, 1.0, -1.048), (0.0, -1.0, -3.606e-06, -0.3088), (0.0, 0.0, 0.0, 1.0)))
ob_klinke.location = (0.1002, -1.198, 1.068)
ob_klinke.rotation_euler = (1.571, -0.0, 0.0)
ob_klinke.lineart.crease_threshold = 0.0
_vg = ob_klinke.vertex_groups.new(name='Muster')
_m = ob_klinke.modifiers.new('Auto Smooth', 'NODES')
_m.node_group = ng_auto_smooth
_gi = [s.identifier for s in ng_auto_smooth.interface.items_tree if s.item_type == 'SOCKET' and s.in_out == 'INPUT']
_m[_gi[1]] = 0.9495  # Angle

# ---- collection membership
col_collection_1.objects.link(ob_tuer_mit_wand)
col_collection_1.objects.link(ob_wand_mit_tuerrahmen)
col_collection_1.objects.link(ob_tuer)
col_collection_1.objects.link(ob_klinke)

# ---- scene / render settings (as saved in the file)
scene.frame_start = 1; scene.frame_end = 250; scene.frame_set(0)
scene.render.engine = 'BLENDER_EEVEE_NEXT'
scene.render.resolution_percentage = 50
scene.render.dither_intensity = 0.0
scene.cycles.use_denoising = False
scene.cycles.samples = 128
scene.cycles.sampling_pattern = 'TABULATED_SOBOL'
scene.cycles.light_sampling_threshold = 0.0
scene.cycles.use_adaptive_sampling = False
scene.cycles.use_light_tree = False
scene.cycles.blur_glossy = 0.0
scene.cycles.sample_clamp_indirect = 0.0
scene.view_settings.view_transform = 'Standard'
scene.unit_settings.scale_length = 0.01
bpy.context.view_layer.update()

# ---- added for rendering (the .blend has no active camera and no usable light): camera, sun
cam_auto = bpy.data.cameras.new('AutoCamera')
cam_auto.lens = 50.0
cam_auto.sensor_width = 36.0
cam_auto.clip_end = 1000.0
ob_auto_camera = bpy.data.objects.new('AutoCamera', cam_auto)
scene.collection.objects.link(ob_auto_camera)
ob_auto_camera.location = (2.98937, -3.02552, 3.85035)
ob_auto_camera.rotation_euler = (1.09748, -7.21219e-08, 0.694738)
scene.camera = ob_auto_camera
light_auto_sun = bpy.data.lights.new('AutoSun', 'SUN')
light_auto_sun.energy = 3.0
light_auto_sun.angle = 0.0523599
ob_auto_sun = bpy.data.objects.new('AutoSun', light_auto_sun)
scene.collection.objects.link(ob_auto_sun)
ob_auto_sun.rotation_euler = (0.872665, 0.174533, 0.523599)
bpy.context.view_layer.update()
